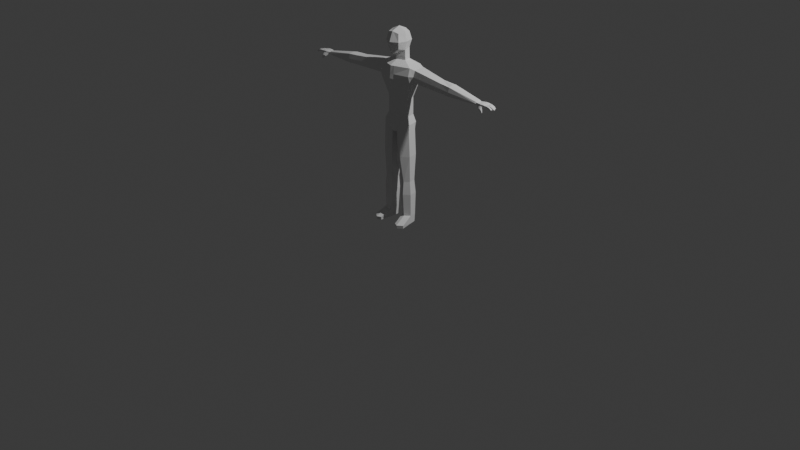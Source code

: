 # Source: ImprovedCharacterModel.blend  (saved by Blender 4.3.34; exported with 4.5.12 LTS)
import bpy
from mathutils import Matrix  # noqa: F401  (used for matrix-valued properties, if any)

bpy.ops.wm.read_factory_settings(use_empty=True)
scene = bpy.context.scene
scene.name = 'Scene'

# ---- collections
col_collection = bpy.data.collections.new('Collection'); scene.collection.children.link(col_collection)

# ---- world
world_world = bpy.data.worlds.new('World'); scene.world = world_world
world_world.use_nodes = True; world_world.node_tree.nodes.clear()
_N = world_world.node_tree.nodes; _L = world_world.node_tree.links
n0 = _N.new('ShaderNodeOutputWorld'); n0.name = 'World Output'; n0.location = (300, 300)
n1 = _N.new('ShaderNodeBackground'); n1.name = 'Background'; n1.location = (10, 300)
n1.inputs[0].default_value = (0.05088, 0.05088, 0.05088, 1.0)
_L.new(n1.outputs[0], n0.inputs[0])
n0.is_active_output = True
world_world.color = (0.05088, 0.05088, 0.05088)
world_world.sun_shadow_jitter_overblur = 0.0

# ---- cameras
cam_camera = bpy.data.cameras.new('Camera')
cam_camera.clip_end = 100.0
cam_camera.ortho_scale = 7.314

# ---- lights
light_light = bpy.data.lights.new('Light', 'POINT')
light_light.energy = 1000.0
light_light.shadow_soft_size = 0.1

# ---- meshes
me_cube_001 = bpy.data.meshes.new('Cube.001')
me_cube_001.from_pydata([(0.9358, -1.0, 17.82), (0.9358, -1.0, 19.93), (0.9358, 1.0, 17.82), (0.9358, 1.0, 19.93), (0.0, 1.225, 17.6), (0.0, 1.225, 20.15), (1.161, 1.225, 18.82), (1.161, 0.0, 17.6), (1.161, 0.0, 20.15), (1.161, -1.225, 18.82), (0.0, -1.3, 17.0), (0.0, -1.225, 20.15), (0.0, 0.0, 20.68), (0.0, -0.5995, 17.04), (0.0, -1.732, 18.79), (1.452, 0.0, 18.82), (0.0, 1.545, 19.1), (0.0, 1.241, 16.21), (1.189, 0.01618, 16.21), (0.9638, 1.016, 16.21), (0.0, -0.4465, 16.21), (0.0, -1.562, 15.57), (2.171, 1.794, 15.57), (2.719, -0.6476, 15.57), (0.0, 2.072, 15.57), (0.0, -0.523, 16.68), (1.166, 0.008091, 16.83), (0.9416, 1.008, 16.94), (0.0, 1.233, 16.83), (0.0, 1.241, 16.21), (1.189, 0.01618, 16.21), (0.9638, 1.016, 16.21), (0.0, -0.4465, 16.21), (0.0, 2.072, 13.82), (2.719, -0.6476, 13.32), (2.171, 1.794, 13.32), (0.0, -1.728, 13.82), (0.0, -1.002, 10.85), (1.445, 1.265, 10.85), (1.777, -0.216, 10.85), (0.0, 1.492, 10.85), (0.0, 1.953, 13.82), (2.719, -0.6476, 13.32), (2.171, 1.794, 13.32), (0.0, -1.728, 13.82), (1.777, -0.216, 8.376), (0.0, -1.002, 8.376), (0.0, 1.598, 8.376), (1.445, 1.265, 8.376), (2.294, -0.4053, 7.337), (0.0, -1.415, 7.337), (0.0, 1.725, 7.337), (1.866, 1.398, 7.337), (0.0, 2.072, 14.44), (2.171, 2.031, 14.44), (2.719, -0.953, 14.44), (0.0, -1.645, 14.44), (2.719, -0.6476, 15.57), (2.171, 1.794, 15.57), (2.719, -0.6476, 13.32), (2.171, 1.794, 13.32), (2.171, 2.031, 14.44), (2.719, -0.953, 14.44), (2.719, -0.6476, 15.57), (2.171, 1.794, 15.57), (2.719, -0.6476, 13.32), (2.171, 1.794, 13.32), (2.171, 2.031, 14.44), (2.719, -0.953, 14.44), (3.302, -0.2492, 15.31), (2.867, 1.641, 15.32), (3.18, -0.2658, 13.57), (2.744, 1.625, 13.58), (2.804, 1.817, 14.45), (3.242, -0.4942, 14.44), (3.302, -0.2492, 15.31), (2.867, 1.641, 15.32), (3.18, -0.2658, 13.57), (2.744, 1.625, 13.58), (2.804, 1.817, 14.45), (3.242, -0.4942, 14.44), (3.302, -0.2492, 15.31), (2.867, 1.641, 15.32), (3.18, -0.2658, 13.57), (2.744, 1.625, 13.58), (2.804, 1.817, 14.45), (3.242, -0.4942, 14.44), (8.135, -0.3242, 14.77), (7.545, 1.003, 14.78), (8.048, -0.3538, 13.47), (7.458, 0.9729, 13.48), (7.475, 1.122, 14.13), (8.126, -0.5127, 14.12), (8.135, -0.3242, 14.77), (7.545, 1.003, 14.78), (8.048, -0.3538, 13.47), (7.458, 0.9729, 13.48), (7.475, 1.122, 14.13), (8.126, -0.5127, 14.12), (9.72, -0.3575, 14.65), (9.592, 1.048, 14.66), (9.631, -0.3575, 13.38), (9.503, 1.048, 13.39), (9.565, 1.18, 14.03), (9.653, -0.5282, 14.02), (0.1705, 1.184, 20.11), (0.1705, -1.246, 17.15), (0.1705, 1.184, 17.64), (0.1705, -1.184, 20.11), (0.2114, 0.0, 20.57), (0.2114, -0.4903, 17.14), (0.2114, -1.64, 18.79), (0.2114, 1.486, 19.05), (0.1756, 1.2, 16.21), (0.4954, -1.395, 15.57), (0.2165, -0.3622, 16.21), (0.3238, -0.8586, 10.85), (0.3954, 2.115, 15.57), (0.1715, 1.192, 16.85), (0.2125, -0.4262, 16.71), (0.1756, 1.2, 16.21), (0.2165, -0.3622, 16.21), (0.3954, 2.115, 13.73), (0.4954, -1.531, 13.73), (0.2632, 1.537, 10.85), (0.3954, 2.115, 13.73), (0.4954, -1.531, 13.73), (0.3238, -0.8586, 8.376), (0.2632, 1.537, 8.376), (1.202, -1.231, 7.337), (0.34, 1.903, 7.337), (0.4954, -1.519, 14.44), (0.3954, 2.158, 14.44), (0.9872, 0.7714, 17.77), (0.9872, 0.7714, 19.98), (0.0, 0.9448, 20.27), (1.227, 0.9448, 18.82), (1.015, 0.7876, 16.21), (2.296, 1.236, 15.57), (0.993, 0.7795, 16.92), (1.015, 0.7876, 16.21), (2.296, 1.236, 13.32), (1.521, 0.9263, 10.85), (2.296, 1.236, 13.32), (1.521, 0.9263, 8.376), (1.202, -1.231, 7.337), (1.964, 1.062, 7.337), (2.296, 1.236, 15.57), (2.296, 1.236, 13.32), (2.296, 1.236, 15.57), (2.296, 1.236, 13.32), (2.966, 1.209, 15.32), (2.844, 1.193, 13.58), (2.966, 1.209, 15.32), (2.844, 1.193, 13.58), (2.966, 1.209, 15.32), (2.844, 1.193, 13.58), (7.68, 0.6993, 14.78), (7.593, 0.6696, 13.47), (7.68, 0.6993, 14.78), (7.593, 0.6696, 13.47), (9.572, 0.3601, 14.81), (9.485, 0.3843, 13.14), (1.768, -0.7413, -6.218), (0.1798, 0.9132, 20.22), (0.4384, -0.8272, 6.124), (0.0, -0.9769, 6.124), (0.0, 1.12, 5.967), (0.375, 1.678, 5.967), (0.0, 1.742, 5.967), (1.697, 1.04, 5.967), (1.617, 1.394, 5.967), (0.3895, 1.105, 5.967), (0.4384, -0.8272, 5.967), (2.294, -0.4053, 7.337), (1.964, 1.062, 7.337), (1.697, 1.04, 5.967), (0.3895, 1.105, 5.967), (1.15, -0.4473, -6.218), (2.501, -0.14, -6.218), (2.261, 0.9288, -6.218), (2.067, 0.9123, -6.218), (1.115, 0.9603, -6.218), (1.391, -1.19, 2.758), (2.159, 1.114, 2.758), (2.491, -0.3605, 2.758), (1.891, 1.091, 1.819), (0.5773, 1.158, 1.819), (0.6265, -0.7844, 1.819), (1.699, -0.7718, -1.055), (2.353, -0.1737, -1.055), (1.92, 0.873, -1.417), (2.114, 0.8894, -1.055), (0.9732, 0.9208, -1.417), (1.009, -0.4793, -1.417), (1.706, -0.9151, -2.957), (2.549, -0.2188, -2.957), (2.046, 0.9998, -3.167), (2.271, 1.019, -2.957), (0.9434, 1.055, -3.167), (0.9847, -0.5746, -3.167), (1.838, -0.6457, -7.443), (1.21, -0.3787, -7.443), (2.437, -0.09963, -7.443), (1.798, 0.4231, -7.443), (2.219, 0.8711, -7.443), (2.043, 0.8561, -7.443), (1.178, 0.8997, -7.443), (2.061, -2.463, -7.094), (1.443, -2.169, -7.094), (2.794, -1.862, -7.094), (2.058, -2.368, -7.578), (1.503, -2.101, -7.578), (2.73, -1.822, -7.578), (14.48, 0.8091, 13.76), (15.59, 0.947, 13.79), (14.48, 0.8091, 13.53), (15.59, 0.9478, 13.51), (14.48, -0.1038, 13.76), (15.67, -0.2262, 13.79), (14.48, -0.1038, 13.53), (15.67, -0.2262, 13.5), (14.27, -0.06826, 13.56), (14.48, 0.3527, 13.53), (14.27, 0.7685, 13.53), (15.74, 0.6573, 13.52), (15.79, 0.3613, 13.5), (15.8, 0.06797, 13.5), (14.27, 0.7685, 13.76), (14.48, 0.3527, 13.76), (14.27, -0.06826, 13.76), (15.8, 0.06797, 13.79), (15.79, 0.3613, 13.79), (15.76, 0.6549, 13.78), (15.01, 0.9429, 13.79), (15.4, 0.9455, 13.79), (15.4, 0.9455, 13.5), (15.01, 0.9429, 13.5), (15.41, -0.228, 13.5), (15.5, -0.3821, 12.65), (15.41, -0.228, 13.79), (15.02, -0.2306, 13.79), (15.41, 0.06538, 13.87), (15.01, 0.06279, 13.87), (15.4, 0.3588, 13.79), (15.01, 0.3562, 13.79), (15.4, 0.6521, 13.87), (15.01, 0.6495, 13.87), (15.4, 0.6521, 13.5), (15.01, 0.6495, 13.5), (15.4, 0.3588, 13.5), (15.01, 0.3562, 13.5), (15.41, 0.06538, 13.53), (15.01, 0.06279, 13.53), (15.59, 0.947, 13.79), (15.59, 0.9478, 13.51), (15.8, 0.06797, 13.5), (15.67, -0.2262, 13.5), (15.67, -0.2262, 13.79), (15.76, 0.6549, 13.78), (15.74, 0.6573, 13.52), (15.79, 0.3613, 13.5), (15.8, 0.06797, 13.79), (15.79, 0.3613, 13.79), (15.59, 0.947, 13.79), (15.59, 0.9478, 13.51), (15.8, 0.06797, 13.5), (15.67, -0.2262, 13.5), (15.67, -0.2262, 13.79), (15.76, 0.6549, 13.78), (15.74, 0.6573, 13.52), (15.79, 0.3613, 13.5), (15.8, 0.06797, 13.79), (15.79, 0.3613, 13.79), (15.59, 0.947, 13.79), (15.59, 0.9478, 13.51), (15.8, 0.06797, 13.5), (15.67, -0.2262, 13.5), (15.67, -0.2262, 13.79), (15.76, 0.6549, 13.78), (15.74, 0.6573, 13.52), (15.79, 0.3613, 13.5), (15.8, 0.06797, 13.79), (15.79, 0.3613, 13.79), (15.74, 0.6573, 13.52), (15.59, 0.9478, 13.51), (15.59, 0.947, 13.79), (15.76, 0.6549, 13.78), (15.67, -0.2262, 13.5), (15.8, 0.06797, 13.5), (15.8, 0.06797, 13.79), (15.67, -0.2262, 13.79), (15.8, 0.06797, 13.5), (15.79, 0.3613, 13.5), (15.79, 0.3613, 13.79), (15.8, 0.06797, 13.79), (15.79, 0.3613, 13.5), (15.74, 0.6573, 13.52), (15.76, 0.6549, 13.78), (15.79, 0.3613, 13.79), (15.59, 0.9478, 13.51), (15.74, 0.6573, 13.52), (15.59, 0.947, 13.79), (15.76, 0.6549, 13.78), (15.8, 0.06797, 13.5), (15.67, -0.2262, 13.5), (15.8, 0.06797, 13.79), (15.67, -0.2262, 13.79), (15.79, 0.3613, 13.5), (15.8, 0.06797, 13.5), (15.79, 0.3613, 13.79), (15.8, 0.06797, 13.79), (15.74, 0.6573, 13.52), (15.79, 0.3613, 13.5), (15.76, 0.6549, 13.78), (15.79, 0.3613, 13.79), (15.66, 0.9216, 13.54), (15.78, 0.6861, 13.53), (15.67, 0.92, 13.76), (15.8, 0.6832, 13.75), (15.83, 0.04034, 13.53), (15.73, -0.198, 13.53), (15.83, 0.04034, 13.76), (15.73, -0.198, 13.76), (15.84, 0.3338, 13.53), (15.85, 0.09618, 13.53), (15.84, 0.3338, 13.76), (15.85, 0.09618, 13.76), (15.8, 0.6286, 13.53), (15.84, 0.3895, 13.53), (15.8, 0.6273, 13.74), (15.84, 0.3895, 13.76), (16.3, 0.9721, 13.33), (16.31, 0.735, 13.31), (16.49, 0.9682, 13.49), (16.49, 0.7309, 13.48), (16.66, 0.00948, 13.34), (16.64, -0.228, 13.34), (16.88, -0.008779, 13.49), (16.88, -0.2461, 13.48), (16.84, 0.346, 13.35), (16.84, 0.1087, 13.34), (17.08, 0.3352, 13.49), (17.08, 0.09794, 13.48), (16.64, 0.6909, 13.34), (16.64, 0.4536, 13.33), (16.86, 0.6891, 13.49), (16.86, 0.4518, 13.48), (15.93, 0.9424, 13.54), (16.17, 0.9611, 13.45), (16.2, 0.7241, 13.42), (16.0, 0.7052, 13.52), (15.98, 0.9367, 13.73), (16.25, 0.9507, 13.62), (16.06, 0.6983, 13.7), (16.28, 0.7132, 13.59), (16.16, 0.6504, 13.76), (16.54, 0.6683, 13.66), (16.47, 0.6773, 13.48), (16.14, 0.6536, 13.57), (16.2, 0.4129, 13.75), (16.56, 0.4306, 13.64), (16.17, 0.4163, 13.57), (16.48, 0.44, 13.46), (16.25, 0.3386, 13.58), (16.65, 0.3438, 13.5), (16.64, 0.1063, 13.49), (16.25, 0.101, 13.58), (16.26, 0.337, 13.76), (16.71, 0.3357, 13.69), (16.26, 0.09941, 13.76), (16.71, 0.09819, 13.68), (16.2, 0.02674, 13.76), (16.57, 0.007341, 13.66), (16.5, 0.01657, 13.48), (16.18, 0.02996, 13.57), (16.13, -0.2112, 13.76), (16.54, -0.2298, 13.67), (16.11, -0.2087, 13.57), (16.47, -0.2211, 13.48), (14.48, 0.8091, 13.64), (15.59, 0.9474, 13.65), (14.65, -0.182, 13.59), (15.67, -0.2262, 13.64), (14.27, 0.7685, 13.64), (14.27, -0.06826, 13.64), (15.03, -0.2737, 13.59), (15.32, -0.2719, 13.59), (15.01, 0.9429, 13.64), (15.4, 0.9455, 13.64), (15.59, 0.9474, 13.65), (15.67, -0.2262, 13.64), (15.59, 0.9474, 13.65), (15.67, -0.2262, 13.64), (15.59, 0.9474, 13.65), (15.67, -0.2262, 13.64), (15.8, 0.06797, 13.64), (15.79, 0.3613, 13.64), (15.75, 0.6561, 13.65), (15.59, 0.9474, 13.65), (15.75, 0.6561, 13.65), (15.8, 0.06797, 13.64), (15.67, -0.2262, 13.64), (15.79, 0.3613, 13.64), (15.8, 0.06797, 13.64), (15.75, 0.6561, 13.65), (15.79, 0.3613, 13.64), (15.59, 0.9474, 13.65), (15.75, 0.6561, 13.65), (15.8, 0.06797, 13.64), (15.67, -0.2262, 13.64), (15.79, 0.3613, 13.64), (15.8, 0.06797, 13.64), (15.75, 0.6561, 13.65), (15.79, 0.3613, 13.64), (15.66, 0.9208, 13.65), (15.79, 0.6846, 13.64), (15.83, 0.04034, 13.64), (15.73, -0.198, 13.64), (15.84, 0.3338, 13.64), (15.85, 0.09618, 13.64), (15.8, 0.6279, 13.64), (15.84, 0.3895, 13.64), (16.45, 0.9745, 13.38), (16.44, 0.7372, 13.37), (16.83, -0.002467, 13.38), (16.83, -0.2397, 13.37), (17.04, 0.3415, 13.38), (17.04, 0.1043, 13.37), (16.81, 0.6954, 13.38), (16.81, 0.4581, 13.37), (16.03, 0.7017, 13.58), (16.24, 0.7187, 13.48), (15.95, 0.9396, 13.61), (16.21, 0.9559, 13.51), (16.19, 0.4146, 13.64), (16.52, 0.4353, 13.53), (16.15, 0.652, 13.64), (16.51, 0.6728, 13.54), (16.25, 0.1002, 13.65), (16.68, 0.1023, 13.56), (16.25, 0.3378, 13.65), (16.68, 0.3397, 13.57), (16.12, -0.21, 13.64), (16.5, -0.2254, 13.55), (16.19, 0.02835, 13.64), (16.54, 0.01196, 13.54), (14.88, -0.4117, 13.09), (15.04, -0.4858, 13.26), (14.95, -0.2811, 13.19), (15.25, -0.3337, 13.18), (15.45, -0.4938, 13.11), (15.45, -0.3063, 13.21), (15.19, -0.5231, 13.26), (15.31, -0.5223, 13.26), (15.37, -0.4098, 12.76), (15.34, -0.4564, 12.83), (15.37, -0.3156, 12.75), (15.5, -0.305, 12.74), (15.64, -0.367, 12.65), (15.6, -0.3179, 12.7), (15.44, -0.4779, 12.79), (15.52, -0.4839, 12.79), (15.51, -0.5044, 12.88), (15.57, -0.3262, 12.83), (15.59, -0.4364, 12.84), (14.05, -0.08211, 13.44), (14.04, 0.3513, 13.33), (14.04, 0.7848, 13.43), (14.04, 0.7848, 13.86), (14.04, 0.3513, 13.94), (14.05, -0.08211, 13.86), (14.04, 0.8614, 13.64), (14.05, -0.1853, 13.64)], [], [(112, 105, 3, 6), (15, 8, 1, 9), (110, 7, 0, 106), (109, 12, 11, 108), (164, 135, 12, 109), (139, 26, 18, 137), (119, 25, 20, 115), (106, 111, 14, 10), (111, 108, 11, 14), (7, 15, 9, 0), (133, 136, 15, 7), (136, 134, 8, 15), (107, 112, 6, 2), (118, 27, 19, 113), (115, 20, 32, 121), (137, 18, 30, 140), (113, 19, 31, 120), (107, 2, 27, 118), (110, 13, 25, 119), (133, 7, 26, 139), (123, 36, 44, 126), (120, 31, 22, 117), (121, 32, 21, 114), (140, 30, 23, 138), (132, 54, 35, 122), (55, 34, 59, 62), (131, 56, 36, 123), (143, 42, 39, 142), (125, 43, 38, 124), (122, 35, 43, 125), (141, 34, 42, 143), (126, 44, 37, 116), (128, 48, 52, 130), (144, 45, 49, 146), (142, 39, 45, 144), (116, 37, 46, 127), (124, 38, 48, 128), (146, 49, 174, 175), (127, 46, 50, 129), (114, 21, 56, 131), (54, 22, 58, 61), (117, 22, 54, 132), (61, 58, 64, 67), (60, 61, 67, 66), (23, 55, 62, 57), (141, 35, 60, 148), (35, 54, 61, 60), (138, 23, 57, 147), (150, 66, 72, 152), (63, 68, 74, 69), (147, 57, 63, 149), (62, 59, 65, 68), (57, 62, 68, 63), (148, 60, 66, 150), (73, 70, 76, 79), (72, 73, 79, 78), (66, 67, 73, 72), (67, 64, 70, 73), (149, 63, 69, 151), (68, 65, 71, 74), (75, 80, 86, 81), (80, 77, 83, 86), (151, 69, 75, 153), (74, 71, 77, 80), (69, 74, 80, 75), (152, 72, 78, 154), (85, 82, 88, 91), (84, 85, 91, 90), (154, 78, 84, 156), (78, 79, 85, 84), (79, 76, 82, 85), (153, 75, 81, 155), (87, 92, 98, 93), (92, 89, 95, 98), (155, 81, 87, 157), (86, 83, 89, 92), (81, 86, 92, 87), (156, 84, 90, 158), (97, 94, 100, 103), (96, 97, 103, 102), (158, 90, 96, 160), (90, 91, 97, 96), (91, 88, 94, 97), (157, 87, 93, 159), (159, 93, 99, 161), (98, 95, 101, 104), (93, 98, 104, 99), (160, 96, 102, 162), (24, 117, 132, 53), (23, 114, 131, 55), (45, 127, 129, 49), (130, 52, 171, 168), (40, 124, 128, 47), (39, 116, 127, 45), (47, 128, 130, 51), (42, 126, 116, 39), (33, 122, 125, 41), (41, 125, 124, 40), (55, 131, 123, 34), (53, 132, 122, 33), (30, 121, 114, 23), (29, 120, 117, 24), (34, 123, 126, 42), (7, 110, 119, 26), (4, 107, 118, 28), (17, 113, 120, 29), (18, 115, 121, 30), (28, 118, 113, 17), (4, 16, 112, 107), (9, 1, 108, 111), (0, 9, 111, 106), (26, 119, 115, 18), (134, 164, 109, 8), (8, 109, 108, 1), (13, 110, 106, 10), (16, 5, 105, 112), (3, 105, 164, 134), (165, 172, 177, 173), (95, 160, 162, 101), (94, 159, 161, 100), (88, 157, 159, 94), (89, 158, 160, 95), (83, 156, 158, 89), (82, 155, 157, 88), (76, 153, 155, 82), (77, 154, 156, 83), (71, 152, 154, 77), (70, 151, 153, 76), (64, 149, 151, 70), (59, 148, 150, 65), (58, 147, 149, 64), (65, 150, 152, 71), (22, 138, 147, 58), (34, 141, 148, 59), (129, 165, 173, 145), (38, 142, 144, 48), (48, 144, 146, 52), (35, 141, 143, 43), (43, 143, 142, 38), (31, 140, 138, 22), (2, 133, 139, 27), (19, 137, 140, 31), (6, 3, 134, 136), (2, 6, 136, 133), (27, 139, 137, 19), (105, 5, 135, 164), (167, 172, 165, 166), (169, 168, 172, 167), (168, 171, 170, 172), (51, 130, 168, 169), (129, 50, 166, 165), (52, 146, 170, 171), (199, 197, 181, 182), (196, 195, 163, 179), (198, 196, 179, 180), (170, 146, 175, 176), (172, 170, 176, 177), (49, 129, 145, 174), (180, 179, 203, 205), (178, 182, 207, 202), (202, 201, 211, 212), (197, 198, 180, 181), (200, 199, 182, 178), (195, 200, 178, 163), (145, 173, 188, 183), (173, 177, 187, 188), (176, 175, 184, 186), (175, 174, 185, 184), (174, 145, 183, 185), (177, 176, 186, 187), (183, 188, 194, 189), (188, 187, 193, 194), (186, 184, 192, 191), (184, 185, 190, 192), (185, 183, 189, 190), (187, 186, 191, 193), (189, 194, 200, 195), (194, 193, 199, 200), (191, 192, 198, 197), (192, 190, 196, 198), (190, 189, 195, 196), (193, 191, 197, 199), (204, 205, 203, 201), (205, 204, 207, 206), (204, 201, 202, 207), (178, 202, 212, 209), (182, 181, 206, 207), (181, 180, 205, 206), (208, 209, 212, 211), (210, 208, 211, 213), (203, 179, 210, 213), (163, 178, 209, 208), (201, 203, 213, 211), (179, 163, 208, 210), (389, 381, 217, 236), (252, 227, 221, 238), (387, 383, 219, 240), (246, 233, 215, 235), (385, 382, 218, 230), (225, 217, 255, 260), (383, 221, 257, 391), (215, 233, 259, 254), (231, 219, 258, 262), (380, 384, 228, 214), (385, 230, 471, 473), (230, 229, 470, 471), (240, 219, 231, 242), (242, 231, 232, 244), (244, 232, 233, 246), (236, 217, 225, 248), (248, 225, 226, 250), (250, 226, 227, 252), (223, 251, 253, 222), (251, 250, 252, 253), (224, 249, 251, 223), (249, 248, 250, 251), (216, 237, 249, 224), (237, 236, 248, 249), (229, 245, 247, 228), (245, 244, 246, 247), (230, 243, 245, 229), (243, 242, 244, 245), (218, 241, 243, 230), (241, 240, 242, 243), (228, 247, 234, 214), (247, 246, 235, 234), (382, 386, 241, 218), (386, 387, 240, 241), (253, 252, 452, 450), (222, 253, 450, 449), (380, 388, 237, 216), (388, 389, 236, 237), (262, 258, 268, 272), (390, 254, 264, 392), (254, 259, 269, 264), (256, 261, 271, 266), (221, 227, 256, 257), (232, 231, 262, 263), (381, 215, 254, 390), (226, 225, 260, 261), (233, 232, 263, 259), (227, 226, 261, 256), (264, 269, 279, 274), (266, 271, 281, 276), (269, 273, 283, 279), (393, 267, 277, 395), (260, 255, 265, 270), (257, 256, 266, 267), (263, 262, 272, 273), (261, 260, 270, 271), (391, 257, 267, 393), (259, 263, 273, 269), (305, 304, 320, 321), (412, 309, 325, 420), (408, 301, 317, 416), (310, 311, 327, 326), (392, 264, 274, 394), (272, 268, 278, 282), (270, 265, 275, 280), (267, 266, 276, 277), (273, 272, 282, 283), (271, 270, 280, 281), (288, 289, 304, 305), (275, 285, 284, 280), (394, 399, 285, 275), (279, 287, 286, 274), (398, 400, 287, 279), (284, 285, 300, 301), (276, 289, 288, 277), (396, 401, 289, 276), (278, 291, 290, 282), (395, 402, 291, 278), (406, 296, 313, 414), (281, 293, 292, 276), (397, 403, 293, 281), (282, 295, 294, 283), (396, 404, 295, 282), (404, 292, 309, 412), (280, 297, 296, 281), (398, 405, 297, 280), (283, 299, 298, 279), (397, 406, 299, 283), (399, 286, 302, 407), (292, 293, 308, 309), (401, 290, 306, 409), (296, 297, 312, 313), (286, 287, 303, 302), (403, 294, 310, 411), (290, 291, 307, 306), (405, 298, 314, 413), (400, 284, 301, 408), (294, 295, 311, 310), (402, 288, 305, 410), (298, 299, 315, 314), (357, 361, 347, 346), (373, 377, 339, 338), (438, 357, 346, 429), (446, 373, 338, 425), (313, 312, 328, 329), (409, 306, 322, 417), (413, 314, 330, 421), (306, 307, 323, 322), (314, 315, 331, 330), (410, 305, 321, 418), (301, 300, 316, 317), (414, 313, 329, 422), (309, 308, 324, 325), (407, 302, 318, 415), (411, 310, 326, 419), (302, 303, 319, 318), (430, 429, 346, 347), (428, 427, 342, 343), (426, 425, 338, 339), (424, 423, 334, 335), (444, 379, 337, 426), (350, 349, 332, 333), (436, 363, 345, 430), (366, 365, 340, 341), (434, 353, 334, 423), (442, 369, 342, 427), (353, 355, 335, 334), (369, 371, 343, 342), (432, 350, 333, 424), (440, 366, 341, 428), (379, 374, 336, 337), (363, 358, 344, 345), (416, 317, 351, 431), (431, 351, 350, 432), (318, 319, 354, 352), (352, 354, 355, 353), (415, 318, 352, 433), (433, 352, 353, 434), (317, 316, 348, 351), (351, 348, 349, 350), (329, 328, 359, 362), (362, 359, 358, 363), (422, 329, 362, 435), (435, 362, 363, 436), (421, 330, 356, 437), (437, 356, 357, 438), (330, 331, 360, 356), (356, 360, 361, 357), (420, 325, 367, 439), (439, 367, 366, 440), (326, 327, 370, 368), (368, 370, 371, 369), (419, 326, 368, 441), (441, 368, 369, 442), (325, 324, 364, 367), (367, 364, 365, 366), (321, 320, 375, 378), (378, 375, 374, 379), (418, 321, 378, 443), (443, 378, 379, 444), (417, 322, 372, 445), (445, 372, 373, 446), (322, 323, 376, 372), (372, 376, 377, 373), (375, 445, 446, 374), (320, 417, 445, 375), (376, 443, 444, 377), (323, 418, 443, 376), (364, 441, 442, 365), (324, 419, 441, 364), (370, 439, 440, 371), (327, 420, 439, 370), (359, 437, 438, 358), (328, 421, 437, 359), (360, 435, 436, 361), (331, 422, 435, 360), (348, 433, 434, 349), (316, 415, 433, 348), (354, 431, 432, 355), (319, 416, 431, 354), (371, 440, 428, 343), (355, 432, 424, 335), (365, 442, 427, 340), (349, 434, 423, 332), (361, 436, 430, 347), (377, 444, 426, 339), (333, 332, 423, 424), (337, 336, 425, 426), (341, 340, 427, 428), (345, 344, 429, 430), (308, 411, 419, 324), (300, 407, 415, 316), (315, 414, 422, 331), (307, 410, 418, 323), (312, 413, 421, 328), (304, 409, 417, 320), (374, 446, 425, 336), (358, 438, 429, 344), (291, 402, 410, 307), (287, 400, 408, 303), (297, 405, 413, 312), (293, 403, 411, 308), (289, 401, 409, 304), (285, 399, 407, 300), (281, 296, 406, 397), (279, 298, 405, 398), (295, 404, 412, 311), (276, 292, 404, 396), (283, 294, 403, 397), (299, 406, 414, 315), (277, 288, 402, 395), (282, 290, 401, 396), (280, 284, 400, 398), (274, 286, 399, 394), (265, 392, 394, 275), (303, 408, 416, 319), (311, 412, 420, 327), (258, 391, 393, 268), (268, 393, 395, 278), (217, 381, 390, 255), (255, 390, 392, 265), (234, 235, 389, 388), (214, 234, 388, 380), (387, 386, 453, 454), (238, 387, 454, 451), (223, 222, 466, 467), (384, 224, 468, 472), (216, 224, 384, 380), (219, 383, 391, 258), (222, 220, 382, 385), (238, 221, 383, 387), (235, 215, 381, 389), (452, 451, 465, 464), (451, 454, 463, 465), (453, 448, 456, 461), (447, 449, 457, 455), (252, 238, 451, 452), (382, 220, 447, 448), (386, 382, 448, 453), (220, 222, 449, 447), (457, 458, 239, 455), (458, 460, 459, 239), (239, 459, 462, 461), (455, 239, 461, 456), (450, 452, 464, 460, 458), (449, 450, 458, 457), (448, 447, 455, 456), (454, 453, 461, 462, 463), (464, 465, 459, 460), (465, 463, 462, 459), (228, 384, 472, 469), (224, 223, 467, 468), (229, 228, 469, 470), (222, 385, 473, 466), (469, 472, 103, 100), (472, 468, 102, 103), (468, 467, 162, 102), (467, 466, 101, 162), (466, 473, 104, 101), (473, 471, 99, 104), (471, 470, 161, 99), (470, 469, 100, 161)])
_uv = me_cube_001.uv_layers.new(name='UVMap')
_uv.uv.foreach_set('vector', [0.5, 0.3978, 0.625, 0.3978, 0.625, 0.5, 0.5, 0.5, 0.5, 0.625, 0.625, 0.625, 0.625, 0.75, 0.5, 0.75, 0.2728, 0.625, 0.375, 0.625, 0.375, 0.75, 0.2728, 0.75, 0.7272, 0.625, 0.75, 0.625, 0.75, 0.75, 0.7272, 0.75, 0.7272, 0.5286, 0.75, 0.5286, 0.75, 0.625, 0.7272, 0.625, 0.375, 0.5286, 0.375, 0.625, 0.375, 0.625, 0.375, 0.5286, 0.2728, 0.625, 0.25, 0.625, 0.25, 0.625, 0.2728, 0.625, 0.375, 0.8522, 0.5, 0.8522, 0.5, 0.875, 0.375, 0.875, 0.5, 0.8522, 0.625, 0.8522, 0.625, 0.875, 0.5, 0.875, 0.375, 0.625, 0.5, 0.625, 0.5, 0.75, 0.375, 0.75, 0.375, 0.5286, 0.5, 0.5286, 0.5, 0.625, 0.375, 0.625, 0.5, 0.5286, 0.625, 0.5286, 0.625, 0.625, 0.5, 0.625, 0.375, 0.3978, 0.5, 0.3978, 0.5, 0.5, 0.375, 0.5, 0.375, 0.3978, 0.375, 0.5, 0.375, 0.5, 0.375, 0.3978, 0.2728, 0.625, 0.25, 0.625, 0.25, 0.625, 0.2728, 0.625, 0.375, 0.5286, 0.375, 0.625, 0.375, 0.625, 0.375, 0.5286, 0.375, 0.3978, 0.375, 0.5, 0.375, 0.5, 0.375, 0.3978, 0.375, 0.3978, 0.375, 0.5, 0.375, 0.5, 0.375, 0.3978, 0.2728, 0.625, 0.25, 0.625, 0.25, 0.625, 0.2728, 0.625, 0.375, 0.5286, 0.375, 0.625, 0.375, 0.625, 0.375, 0.5286, 0.2728, 0.625, 0.25, 0.625, 0.25, 0.625, 0.2728, 0.625, 0.375, 0.3978, 0.375, 0.5, 0.375, 0.5, 0.375, 0.3978, 0.2728, 0.625, 0.25, 0.625, 0.25, 0.625, 0.2728, 0.625, 0.375, 0.5286, 0.375, 0.625, 0.375, 0.625, 0.375, 0.5286, 0.375, 0.3978, 0.375, 0.5, 0.375, 0.5, 0.375, 0.3978, 0.375, 0.625, 0.375, 0.625, 0.375, 0.625, 0.375, 0.625, 0.2728, 0.625, 0.25, 0.625, 0.25, 0.625, 0.2728, 0.625, 0.375, 0.5286, 0.375, 0.625, 0.375, 0.625, 0.375, 0.5286, 0.375, 0.3978, 0.375, 0.5, 0.375, 0.5, 0.375, 0.3978, 0.375, 0.3978, 0.375, 0.5, 0.375, 0.5, 0.375, 0.3978, 0.2812, 0.3946, 0.375, 0.625, 0.375, 0.625, 0.375, 0.5286, 0.2728, 0.625, 0.25, 0.625, 0.25, 0.625, 0.2728, 0.625, 0.375, 0.3978, 0.375, 0.5, 0.375, 0.5, 0.375, 0.3978, 0.375, 0.5286, 0.375, 0.625, 0.375, 0.625, 0.375, 0.5286, 0.375, 0.5286, 0.375, 0.625, 0.375, 0.625, 0.375, 0.5286, 0.2728, 0.625, 0.25, 0.625, 0.25, 0.625, 0.2728, 0.625, 0.375, 0.3978, 0.375, 0.5, 0.375, 0.5, 0.375, 0.3978, 0.375, 0.5286, 0.375, 0.625, 0.375, 0.625, 0.375, 0.5286, 0.2728, 0.625, 0.25, 0.625, 0.25, 0.625, 0.2728, 0.625, 0.2728, 0.625, 0.25, 0.625, 0.25, 0.625, 0.2728, 0.625, 0.375, 0.5, 0.375, 0.5, 0.375, 0.5, 0.375, 0.5, 0.375, 0.3978, 0.375, 0.5, 0.375, 0.5, 0.375, 0.3978, 0.375, 0.5, 0.375, 0.5, 0.375, 0.5, 0.375, 0.5, 0.375, 0.5, 0.375, 0.5, 0.375, 0.5, 0.375, 0.5, 0.375, 0.625, 0.375, 0.625, 0.375, 0.625, 0.375, 0.625, 0.2812, 0.3946, 0.375, 0.5, 0.375, 0.5, 0.2812, 0.3949, 0.375, 0.5, 0.375, 0.5, 0.375, 0.5, 0.375, 0.5, 0.375, 0.5286, 0.375, 0.625, 0.375, 0.625, 0.375, 0.5226, 0.375, 0.5286, 0.375, 0.5, 0.375, 0.5, 0.375, 0.5286, 0.375, 0.625, 0.375, 0.625, 0.375, 0.625, 0.375, 0.625, 0.375, 0.5226, 0.375, 0.625, 0.375, 0.625, 0.375, 0.5286, 0.375, 0.625, 0.375, 0.625, 0.375, 0.625, 0.375, 0.625, 0.375, 0.625, 0.375, 0.625, 0.375, 0.625, 0.375, 0.625, 0.2812, 0.3949, 0.375, 0.5, 0.375, 0.5, 0.375, 0.5286, 0.375, 0.5, 0.375, 0.5, 0.375, 0.5, 0.375, 0.5, 0.375, 0.5, 0.375, 0.5, 0.375, 0.5, 0.375, 0.5, 0.375, 0.5, 0.375, 0.5, 0.375, 0.5, 0.375, 0.5, 0.375, 0.5, 0.375, 0.5, 0.375, 0.5, 0.375, 0.5, 0.375, 0.5286, 0.375, 0.625, 0.375, 0.625, 0.375, 0.5286, 0.375, 0.625, 0.375, 0.625, 0.375, 0.625, 0.375, 0.625, 0.375, 0.625, 0.375, 0.625, 0.375, 0.625, 0.375, 0.625, 0.375, 0.625, 0.375, 0.625, 0.375, 0.625, 0.375, 0.625, 0.375, 0.5286, 0.375, 0.625, 0.375, 0.625, 0.375, 0.5294, 0.375, 0.625, 0.375, 0.625, 0.375, 0.625, 0.375, 0.625, 0.375, 0.625, 0.375, 0.625, 0.375, 0.625, 0.375, 0.625, 0.375, 0.5286, 0.375, 0.5, 0.375, 0.5, 0.375, 0.5294, 0.375, 0.5, 0.375, 0.5, 0.375, 0.5, 0.375, 0.5, 0.375, 0.5, 0.375, 0.5, 0.375, 0.5, 0.375, 0.5, 0.375, 0.5294, 0.375, 0.5, 0.375, 0.5, 0.375, 0.5286, 0.375, 0.5, 0.375, 0.5, 0.375, 0.5, 0.375, 0.5, 0.375, 0.5, 0.375, 0.5, 0.375, 0.5, 0.375, 0.5, 0.375, 0.5294, 0.375, 0.625, 0.375, 0.625, 0.375, 0.5286, 0.375, 0.625, 0.375, 0.625, 0.375, 0.625, 0.375, 0.625, 0.375, 0.625, 0.375, 0.625, 0.375, 0.625, 0.375, 0.625, 0.375, 0.5286, 0.375, 0.625, 0.375, 0.625, 0.375, 0.5286, 0.375, 0.625, 0.375, 0.625, 0.375, 0.625, 0.375, 0.625, 0.375, 0.625, 0.375, 0.625, 0.375, 0.625, 0.375, 0.625, 0.375, 0.5286, 0.375, 0.5, 0.375, 0.5, 0.375, 0.5286, 0.375, 0.5, 0.375, 0.5, 0.375, 0.5, 0.375, 0.5, 0.375, 0.5, 0.375, 0.5, 0.375, 0.5, 0.375, 0.5, 0.375, 0.5286, 0.375, 0.5, 0.375, 0.5, 0.375, 0.5286, 0.375, 0.5, 0.375, 0.5, 0.375, 0.5, 0.375, 0.5, 0.375, 0.5, 0.375, 0.5, 0.375, 0.5, 0.375, 0.5, 0.375, 0.5286, 0.375, 0.625, 0.375, 0.625, 0.375, 0.5286, 0.375, 0.5286, 0.375, 0.625, 0.375, 0.625, 0.375, 0.5286, 0.375, 0.625, 0.375, 0.625, 0.375, 0.625, 0.375, 0.625, 0.375, 0.625, 0.375, 0.625, 0.375, 0.625, 0.375, 0.625, 0.375, 0.5286, 0.375, 0.5, 0.375, 0.5, 0.375, 0.5286, 0.375, 0.375, 0.375, 0.3978, 0.375, 0.3978, 0.375, 0.375, 0.375, 0.625, 0.2728, 0.625, 0.2728, 0.625, 0.375, 0.625, 0.375, 0.625, 0.2728, 0.625, 0.2728, 0.625, 0.375, 0.625, 0.375, 0.3978, 0.375, 0.5, 0.375, 0.5, 0.375, 0.3978, 0.375, 0.375, 0.375, 0.3978, 0.375, 0.3978, 0.375, 0.375, 0.375, 0.625, 0.2728, 0.625, 0.2728, 0.625, 0.375, 0.625, 0.375, 0.375, 0.375, 0.3978, 0.375, 0.3978, 0.375, 0.375, 0.375, 0.625, 0.2728, 0.625, 0.2728, 0.625, 0.375, 0.625, 0.375, 0.375, 0.375, 0.3978, 0.375, 0.3978, 0.375, 0.375, 0.375, 0.375, 0.375, 0.3978, 0.375, 0.3978, 0.375, 0.375, 0.375, 0.625, 0.2728, 0.625, 0.2728, 0.625, 0.375, 0.625, 0.375, 0.375, 0.375, 0.3978, 0.375, 0.3978, 0.375, 0.375, 0.375, 0.625, 0.2728, 0.625, 0.2728, 0.625, 0.375, 0.625, 0.375, 0.375, 0.375, 0.3978, 0.375, 0.3978, 0.375, 0.375, 0.375, 0.625, 0.2728, 0.625, 0.2728, 0.625, 0.375, 0.625, 0.375, 0.625, 0.2728, 0.625, 0.2728, 0.625, 0.375, 0.625, 0.375, 0.375, 0.375, 0.3978, 0.375, 0.3978, 0.375, 0.375, 0.375, 0.375, 0.375, 0.3978, 0.375, 0.3978, 0.375, 0.375, 0.375, 0.625, 0.2728, 0.625, 0.2728, 0.625, 0.375, 0.625, 0.375, 0.375, 0.375, 0.3978, 0.375, 0.3978, 0.375, 0.375, 0.375, 0.375, 0.5, 0.375, 0.5, 0.3978, 0.375, 0.3978, 0.5, 0.75, 0.625, 0.75, 0.625, 0.8522, 0.5, 0.8522, 0.375, 0.75, 0.5, 0.75, 0.5, 0.8522, 0.375, 0.8522, 0.375, 0.625, 0.2728, 0.625, 0.2728, 0.625, 0.375, 0.625, 0.625, 0.5286, 0.7272, 0.5286, 0.7272, 0.625, 0.625, 0.625, 0.625, 0.625, 0.7272, 0.625, 0.7272, 0.75, 0.625, 0.75, 0.25, 0.625, 0.2728, 0.625, 0.2728, 0.75, 0.25, 0.75, 0.5, 0.375, 0.625, 0.375, 0.625, 0.3978, 0.5, 0.3978, 0.625, 0.5, 0.7272, 0.5, 0.7272, 0.5286, 0.625, 0.5286, 0.2728, 0.625, 0.2728, 0.5286, 0.2728, 0.5286, 0.2728, 0.625, 0.375, 0.625, 0.375, 0.5286, 0.375, 0.5286, 0.375, 0.625, 0.375, 0.5, 0.375, 0.5286, 0.375, 0.5286, 0.375, 0.5, 0.375, 0.5, 0.375, 0.5286, 0.375, 0.5286, 0.375, 0.5, 0.375, 0.625, 0.375, 0.5286, 0.375, 0.5286, 0.375, 0.625, 0.375, 0.625, 0.375, 0.5286, 0.375, 0.5286, 0.375, 0.625, 0.375, 0.5, 0.375, 0.5286, 0.375, 0.5286, 0.375, 0.5, 0.375, 0.5, 0.375, 0.5294, 0.375, 0.5286, 0.375, 0.5, 0.375, 0.625, 0.375, 0.5294, 0.375, 0.5286, 0.375, 0.625, 0.375, 0.625, 0.375, 0.5286, 0.375, 0.5294, 0.375, 0.625, 0.375, 0.5, 0.375, 0.5286, 0.375, 0.5294, 0.375, 0.5, 0.375, 0.5, 0.375, 0.5286, 0.375, 0.5286, 0.375, 0.5, 0.375, 0.625, 0.2812, 0.3949, 0.375, 0.5286, 0.375, 0.625, 0.375, 0.5, 0.375, 0.5226, 0.375, 0.5286, 0.375, 0.5, 0.375, 0.625, 0.375, 0.5286, 0.375, 0.5286, 0.375, 0.625, 0.375, 0.5, 0.375, 0.5286, 0.375, 0.5226, 0.375, 0.5, 0.375, 0.625, 0.2812, 0.3946, 0.2812, 0.3949, 0.375, 0.625, 0.2728, 0.625, 0.2728, 0.625, 0.2728, 0.625, 0.2728, 0.625, 0.375, 0.5, 0.375, 0.5286, 0.375, 0.5286, 0.375, 0.5, 0.375, 0.5, 0.375, 0.5286, 0.375, 0.5286, 0.375, 0.5, 0.375, 0.5, 0.2812, 0.3946, 0.375, 0.5286, 0.375, 0.5, 0.375, 0.5, 0.375, 0.5286, 0.375, 0.5286, 0.375, 0.5, 0.375, 0.5, 0.375, 0.5286, 0.375, 0.5286, 0.375, 0.5, 0.375, 0.5, 0.375, 0.5286, 0.375, 0.5286, 0.375, 0.5, 0.375, 0.5, 0.375, 0.5286, 0.375, 0.5286, 0.375, 0.5, 0.5, 0.5, 0.625, 0.5, 0.625, 0.5286, 0.5, 0.5286, 0.375, 0.5, 0.5, 0.5, 0.5, 0.5286, 0.375, 0.5286, 0.375, 0.5, 0.375, 0.5286, 0.375, 0.5286, 0.375, 0.5, 0.7272, 0.5, 0.75, 0.5, 0.75, 0.5286, 0.7272, 0.5286, 0.25, 0.5286, 0.2728, 0.5286, 0.2728, 0.625, 0.25, 0.625, 0.25, 0.5, 0.2728, 0.5, 0.2728, 0.5286, 0.25, 0.5286, 0.2728, 0.5, 0.375, 0.5, 0.375, 0.5286, 0.2728, 0.5286, 0.375, 0.375, 0.375, 0.3978, 0.375, 0.3978, 0.375, 0.375, 0.2728, 0.625, 0.25, 0.625, 0.25, 0.625, 0.2728, 0.625, 0.375, 0.5, 0.375, 0.5286, 0.375, 0.5286, 0.375, 0.5, 0.2728, 0.5286, 0.375, 0.5286, 0.375, 0.5286, 0.2728, 0.5286, 0.375, 0.625, 0.2728, 0.625, 0.2728, 0.625, 0.375, 0.625, 0.375, 0.5286, 0.375, 0.625, 0.375, 0.625, 0.375, 0.5286, 0.375, 0.5286, 0.375, 0.5286, 0.375, 0.5286, 0.375, 0.5286, 0.2728, 0.5286, 0.375, 0.5286, 0.375, 0.5286, 0.2728, 0.5286, 0.375, 0.625, 0.2728, 0.625, 0.2728, 0.625, 0.375, 0.625, 0.375, 0.5286, 0.375, 0.625, 0.375, 0.625, 0.375, 0.5286, 0.2728, 0.625, 0.2728, 0.5286, 0.2728, 0.5286, 0.2728, 0.625, 0.2728, 0.625, 0.2728, 0.625, 0.2728, 0.625, 0.2728, 0.625, 0.375, 0.5286, 0.375, 0.5286, 0.375, 0.5286, 0.375, 0.5286, 0.2728, 0.625, 0.2728, 0.5286, 0.2728, 0.5286, 0.2728, 0.625, 0.2728, 0.625, 0.2728, 0.625, 0.2728, 0.625, 0.2728, 0.625, 0.2728, 0.625, 0.2728, 0.625, 0.2728, 0.625, 0.2728, 0.625, 0.2728, 0.625, 0.2728, 0.5286, 0.2728, 0.5286, 0.2728, 0.625, 0.375, 0.5286, 0.375, 0.5286, 0.375, 0.5286, 0.375, 0.5286, 0.375, 0.5286, 0.375, 0.625, 0.375, 0.625, 0.375, 0.5286, 0.375, 0.625, 0.2728, 0.625, 0.2728, 0.625, 0.375, 0.625, 0.2728, 0.5286, 0.375, 0.5286, 0.375, 0.5286, 0.2728, 0.5286, 0.2728, 0.625, 0.2728, 0.625, 0.2728, 0.625, 0.2728, 0.625, 0.2728, 0.625, 0.2728, 0.5286, 0.2728, 0.5286, 0.2728, 0.625, 0.375, 0.5286, 0.375, 0.5286, 0.375, 0.5286, 0.375, 0.5286, 0.375, 0.5286, 0.375, 0.625, 0.375, 0.625, 0.375, 0.5286, 0.375, 0.625, 0.2728, 0.625, 0.2728, 0.625, 0.375, 0.625, 0.2728, 0.5286, 0.375, 0.5286, 0.375, 0.5286, 0.2728, 0.5286, 0.2728, 0.625, 0.2728, 0.625, 0.2728, 0.625, 0.2728, 0.625, 0.2728, 0.625, 0.2728, 0.5286, 0.2728, 0.5286, 0.2728, 0.625, 0.375, 0.5286, 0.375, 0.5286, 0.375, 0.5286, 0.375, 0.5286, 0.375, 0.5286, 0.375, 0.625, 0.375, 0.625, 0.375, 0.5286, 0.375, 0.625, 0.2728, 0.625, 0.2728, 0.625, 0.375, 0.625, 0.2728, 0.5286, 0.375, 0.5286, 0.375, 0.5286, 0.2728, 0.5286, 0.2728, 0.5286, 0.375, 0.5286, 0.375, 0.625, 0.2728, 0.625, 0.375, 0.5286, 0.2728, 0.5286, 0.2728, 0.5286, 0.375, 0.5286, 0.2728, 0.5286, 0.2728, 0.625, 0.2728, 0.625, 0.2728, 0.5286, 0.2728, 0.625, 0.2728, 0.625, 0.2728, 0.625, 0.2728, 0.625, 0.2728, 0.5286, 0.375, 0.5286, 0.375, 0.5286, 0.2728, 0.5286, 0.375, 0.5286, 0.375, 0.5286, 0.375, 0.5286, 0.375, 0.5286, 0.2728, 0.625, 0.2728, 0.625, 0.2728, 0.625, 0.2728, 0.625, 0.375, 0.625, 0.2728, 0.625, 0.2728, 0.625, 0.375, 0.625, 0.375, 0.625, 0.375, 0.625, 0.375, 0.625, 0.375, 0.625, 0.2728, 0.625, 0.2728, 0.625, 0.2728, 0.625, 0.2728, 0.625, 0.2728, 0.625, 0.375, 0.625, 0.375, 0.625, 0.2728, 0.625, 0.375, 0.625, 0.2728, 0.625, 0.2728, 0.625, 0.375, 0.625, 0.5417, 0.125, 0.625, 0.125, 0.625, 0.25, 0.5417, 0.25, 0.5417, 0.4375, 0.625, 0.4375, 0.625, 0.5, 0.5417, 0.5, 0.5417, 0.625, 0.625, 0.625, 0.625, 0.75, 0.5417, 0.75, 0.5417, 0.9375, 0.625, 0.9375, 0.625, 1.0, 0.5417, 1.0, 0.3125, 0.625, 0.375, 0.625, 0.375, 0.75, 0.3125, 0.75, 0.625, 0.3125, 0.625, 0.25, 0.625, 0.25, 0.625, 0.3125, 0.625, 0.625, 0.625, 0.5, 0.625, 0.5, 0.625, 0.625, 0.625, 1.0, 0.625, 0.9375, 0.625, 0.9375, 0.625, 1.0, 0.625, 0.8125, 0.625, 0.75, 0.625, 0.75, 0.625, 0.8125, 0.125, 0.625, 0.1875, 0.625, 0.1875, 0.75, 0.125, 0.75, 0.3125, 0.625, 0.3125, 0.75, 0.3125, 0.75, 0.3125, 0.625, 0.375, 0.8125, 0.375, 0.875, 0.375, 0.875, 0.375, 0.8125, 0.5417, 0.75, 0.625, 0.75, 0.625, 0.8125, 0.5417, 0.8125, 0.5417, 0.8125, 0.625, 0.8125, 0.625, 0.875, 0.5417, 0.875, 0.5417, 0.875, 0.625, 0.875, 0.625, 0.9375, 0.5417, 0.9375, 0.5417, 0.25, 0.625, 0.25, 0.625, 0.3125, 0.5417, 0.3125, 0.5417, 0.3125, 0.625, 0.3125, 0.625, 0.375, 0.5417, 0.375, 0.5417, 0.375, 0.625, 0.375, 0.625, 0.4375, 0.5417, 0.4375, 0.375, 0.375, 0.4583, 0.375, 0.4583, 0.4375, 0.375, 0.4375, 0.4583, 0.375, 0.5417, 0.375, 0.5417, 0.4375, 0.4583, 0.4375, 0.375, 0.3125, 0.4583, 0.3125, 0.4583, 0.375, 0.375, 0.375, 0.4583, 0.3125, 0.5417, 0.3125, 0.5417, 0.375, 0.4583, 0.375, 0.375, 0.25, 0.4583, 0.25, 0.4583, 0.3125, 0.375, 0.3125, 0.4583, 0.25, 0.5417, 0.25, 0.5417, 0.3125, 0.4583, 0.3125, 0.375, 0.875, 0.4583, 0.875, 0.4583, 0.9375, 0.375, 0.9375, 0.4583, 0.875, 0.5417, 0.875, 0.5417, 0.9375, 0.4583, 0.9375, 0.375, 0.8125, 0.4583, 0.8125, 0.4583, 0.875, 0.375, 0.875, 0.4583, 0.8125, 0.5417, 0.8125, 0.5417, 0.875, 0.4583, 0.875, 0.375, 0.75, 0.4583, 0.75, 0.4583, 0.8125, 0.375, 0.8125, 0.4583, 0.75, 0.5417, 0.75, 0.5417, 0.8125, 0.4583, 0.8125, 0.375, 0.9375, 0.4583, 0.9375, 0.4583, 1.0, 0.375, 1.0, 0.4583, 0.9375, 0.5417, 0.9375, 0.5417, 1.0, 0.4583, 1.0, 0.375, 0.625, 0.4583, 0.625, 0.4583, 0.75, 0.375, 0.75, 0.4583, 0.625, 0.5417, 0.625, 0.5417, 0.75, 0.4583, 0.75, 0.4583, 0.4375, 0.5417, 0.4375, 0.5417, 0.4375, 0.4583, 0.4375, 0.375, 0.4375, 0.4583, 0.4375, 0.4583, 0.4375, 0.375, 0.4375, 0.375, 0.125, 0.4583, 0.125, 0.4583, 0.25, 0.375, 0.25, 0.4583, 0.125, 0.5417, 0.125, 0.5417, 0.25, 0.4583, 0.25, 0.625, 0.8125, 0.625, 0.75, 0.625, 0.75, 0.625, 0.8125, 0.625, 0.125, 0.625, 0.0, 0.625, 0.0, 0.625, 0.125, 0.625, 1.0, 0.625, 0.9375, 0.625, 0.9375, 0.625, 1.0, 0.625, 0.4375, 0.625, 0.375, 0.625, 0.375, 0.625, 0.4375, 0.625, 0.5, 0.625, 0.4375, 0.625, 0.4375, 0.625, 0.5, 0.625, 0.875, 0.625, 0.8125, 0.625, 0.8125, 0.625, 0.875, 0.625, 0.125, 0.625, 0.0, 0.625, 0.0, 0.625, 0.125, 0.625, 0.375, 0.625, 0.3125, 0.625, 0.3125, 0.625, 0.375, 0.625, 0.9375, 0.625, 0.875, 0.625, 0.875, 0.625, 0.9375, 0.625, 0.4375, 0.625, 0.375, 0.625, 0.375, 0.625, 0.4375, 0.625, 1.0, 0.625, 0.9375, 0.625, 0.9375, 0.625, 1.0, 0.625, 0.4375, 0.625, 0.375, 0.625, 0.375, 0.625, 0.4375, 0.625, 0.9375, 0.625, 0.875, 0.625, 0.875, 0.625, 0.9375, 0.625, 0.625, 0.625, 0.5, 0.625, 0.5, 0.625, 0.625, 0.625, 0.3125, 0.625, 0.25, 0.625, 0.25, 0.625, 0.3125, 0.625, 0.5, 0.625, 0.4375, 0.625, 0.4375, 0.625, 0.5, 0.625, 0.875, 0.625, 0.8125, 0.625, 0.8125, 0.625, 0.875, 0.625, 0.375, 0.625, 0.3125, 0.625, 0.3125, 0.625, 0.375, 0.625, 0.625, 0.625, 0.5, 0.625, 0.5, 0.625, 0.625, 0.625, 0.9375, 0.625, 0.875, 0.625, 0.875, 0.625, 0.9375, 0.625, 0.5, 0.6875, 0.5, 0.6875, 0.5, 0.625, 0.5, 0.6875, 0.625, 0.6875, 0.5, 0.6875, 0.5, 0.6875, 0.625, 0.8125, 0.625, 0.8125, 0.5, 0.8125, 0.5, 0.8125, 0.625, 0.75, 0.75, 0.6875, 0.75, 0.6875, 0.75, 0.75, 0.75, 0.625, 0.125, 0.625, 0.0, 0.625, 0.0, 0.625, 0.125, 0.625, 0.8125, 0.625, 0.75, 0.625, 0.75, 0.625, 0.8125, 0.8125, 0.5, 0.875, 0.5, 0.875, 0.5, 0.8125, 0.5, 0.625, 0.5, 0.625, 0.4375, 0.625, 0.4375, 0.625, 0.5, 0.625, 0.875, 0.625, 0.8125, 0.625, 0.8125, 0.625, 0.875, 0.75, 0.5, 0.8125, 0.5, 0.8125, 0.5, 0.75, 0.5, 0.625, 0.5, 0.6875, 0.5, 0.6875, 0.5, 0.625, 0.5, 0.875, 0.5, 0.875, 0.5, 0.8125, 0.5, 0.8125, 0.5, 0.875, 0.5, 0.875, 0.5, 0.875, 0.5, 0.875, 0.5, 0.8125, 0.75, 0.8125, 0.75, 0.0, -1.0, 0.0, -1.0, 0.8125, 0.625, 0.8125, 0.625, 0.8125, 0.75, 0.8125, 0.75, 0.8125, 0.5, 0.875, 0.5, 0.875, 0.5, 0.8125, 0.5, 0.6875, 0.5, 0.6875, 0.5, 0.625, 0.5, 0.625, 0.5, 0.6875, 0.625, 0.6875, 0.625, 0.6875, 0.5, 0.6875, 0.5, 0.625, 0.75, 0.625, 0.75, 0.6875, 0.75, 0.6875, 0.75, 0.625, 0.625, 0.625, 0.625, 0.625, 0.75, 0.625, 0.75, 1.0, 0.6875, 0.75, 0.5, 0.75, 0.5, 1.0, 0.6875, 0.75, 0.5, 0.75, 0.5, 0.6875, 0.5, 0.6875, 0.5, 0.75, 0.625, 0.75, 0.625, 0.75, 0.5, 0.75, 0.5, 0.6875, 0.75, 0.6875, 0.75, 0.75, 0.75, 0.75, 0.75, 0.6875, 0.625, 0.6875, 0.625, 0.6875, 0.75, 0.6875, 0.75, 0.6875, 0.625, 0.6875, 0.5, 0.6875, 0.5, 0.6875, 0.625, 0.8125, 0.5, 0.8125, 0.5, 0.75, 0.5, 0.75, 0.5, 0.8125, 0.625, 0.8125, 0.625, 0.8125, 0.5, 0.8125, 0.5, 0.0, 1.0, 0.0, 1.0, 0.8125, 0.75, 0.8125, 0.75, 0.75, 0.625, 0.75, 0.625, 0.75, 0.75, 0.75, 0.75, 0.875, 0.625, 0.875, 0.75, 0.875, 0.75, 0.875, 0.625, 0.6875, 0.5, 0.75, 0.5, 0.75, 0.5, 0.6875, 0.5, 0.6875, 0.625, 0.6875, 0.75, 0.6875, 0.75, 0.6875, 0.625, 0.75, 0.5, 0.8125, 0.5, 0.8125, 0.5, 0.75, 0.5, 1.0, -1.0, 0.8125, 0.75, 0.8125, 0.75, 1.0, -1.0, 0.75, 0.625, 0.75, 0.75, 0.75, 0.75, 0.75, 0.625, 0.6875, 0.75, 0.625, 0.75, 0.625, 0.75, 0.6875, 0.75, 0.8125, 0.625, 0.8125, 0.75, 0.8125, 0.75, 0.8125, 0.625, 0.8125, 0.625, 0.8125, 0.5, 0.8125, 0.5, 0.8125, 0.625, 0.75, 0.75, 0.6875, 0.75, 0.6875, 0.75, 0.75, 0.75, 0.625, 0.625, 0.625, 0.5, 0.625, 0.5, 0.625, 0.625, 0.8125, 0.75, 0.75, 0.75, 0.75, 0.75, 0.8125, 0.75, 0.8125, 0.75, 0.75, 0.75, 0.75, 0.75, 0.8125, 0.75, 0.6875, 0.75, 0.625, 0.75, 0.625, 0.75, 0.6875, 0.75, 0.8125, 0.625, 0.8125, 0.75, 0.8125, 0.75, 0.8125, 0.625, 0.6875, 0.625, 0.6875, 0.75, 0.6875, 0.75, 0.6875, 0.625, 0.75, 0.5, 0.8125, 0.5, 0.8125, 0.5, 0.75, 0.5, 0.6875, 0.625, 0.6875, 0.75, 0.6875, 0.75, 0.6875, 0.625, 0.8125, 0.625, 0.8125, 0.75, 0.8125, 0.75, 0.8125, 0.625, 0.6875, 0.75, 0.625, 0.75, 0.625, 0.75, 0.6875, 0.75, 0.8125, 0.75, 0.75, 0.75, 0.75, 0.75, 0.8125, 0.75, 0.625, 0.625, 0.625, 0.5, 0.625, 0.5, 0.625, 0.625, 0.8125, 0.5, 0.875, 0.5, 0.875, 0.5, 0.8125, 0.5, 0.75, 0.625, 0.75, 0.5, 0.75, 0.5, 0.75, 0.625, 0.6875, 0.5, 0.75, 0.5, 0.75, 0.5, 0.6875, 0.5, 0.875, 0.625, 0.875, 0.75, 0.875, 0.75, 0.875, 0.625, 0.75, 0.625, 0.75, 0.75, 0.75, 0.75, 0.75, 0.625, 0.875, 0.75, 0.8125, 0.75, 0.8125, 0.75, 0.875, 0.75, 0.75, 0.625, 0.8125, 0.625, 0.8125, 0.75, 0.75, 0.75, 0.6875, 0.625, 0.75, 0.625, 0.75, 0.75, 0.6875, 0.75, 0.625, 0.625, 0.6875, 0.625, 0.6875, 0.75, 0.625, 0.75, 0.8125, 0.625, 0.875, 0.625, 0.875, 0.75, 0.8125, 0.75, 0.625, 0.625, 0.625, 0.5, 0.625, 0.5, 0.625, 0.625, 0.8125, 0.5, 0.875, 0.5, 0.875, 0.5, 0.8125, 0.5, 0.75, 0.625, 0.75, 0.5, 0.75, 0.5, 0.75, 0.625, 0.6875, 0.5, 0.75, 0.5, 0.75, 0.5, 0.6875, 0.5, 0.875, 0.625, 0.875, 0.75, 0.875, 0.75, 0.875, 0.625, 0.75, 0.625, 0.75, 0.75, 0.75, 0.75, 0.75, 0.625, 0.875, 0.75, 0.8125, 0.75, 0.8125, 0.75, 0.875, 0.75, 0.75, 0.75, 0.6875, 0.75, 0.6875, 0.75, 0.75, 0.75, 0.8125, 0.625, 0.8125, 0.5, 0.8125, 0.5, 0.8125, 0.625, 0.6875, 0.625, 0.6875, 0.5, 0.6875, 0.5, 0.6875, 0.625, 0.625, 0.5, 0.6875, 0.5, 0.6875, 0.5, 0.625, 0.5, 0.75, 0.5, 0.8125, 0.5, 0.8125, 0.5, 0.75, 0.5, 0.8125, 0.625, 0.8125, 0.5, 0.8125, 0.5, 0.8125, 0.625, 0.8125, 0.625, 0.8125, 0.5, 0.8125, 0.5, 0.8125, 0.625, 0.875, 0.75, 0.8125, 0.75, 0.8125, 0.75, 0.875, 0.75, 0.875, 0.75, 0.8125, 0.75, 0.8125, 0.75, 0.875, 0.75, 0.875, 0.625, 0.875, 0.75, 0.875, 0.75, 0.875, 0.625, 0.875, 0.625, 0.875, 0.75, 0.875, 0.75, 0.875, 0.625, 0.8125, 0.5, 0.875, 0.5, 0.875, 0.5, 0.8125, 0.5, 0.8125, 0.5, 0.875, 0.5, 0.875, 0.5, 0.8125, 0.5, 0.75, 0.5, 0.8125, 0.5, 0.8125, 0.5, 0.75, 0.5, 0.75, 0.5, 0.8125, 0.5, 0.8125, 0.5, 0.75, 0.5, 0.75, 0.625, 0.75, 0.5, 0.75, 0.5, 0.75, 0.625, 0.75, 0.625, 0.75, 0.5, 0.75, 0.5, 0.75, 0.625, 0.8125, 0.625, 0.8125, 0.75, 0.8125, 0.75, 0.8125, 0.625, 0.8125, 0.625, 0.8125, 0.75, 0.8125, 0.75, 0.8125, 0.625, 0.8125, 0.75, 0.75, 0.75, 0.75, 0.75, 0.8125, 0.75, 0.8125, 0.75, 0.75, 0.75, 0.75, 0.75, 0.8125, 0.75, 0.6875, 0.625, 0.6875, 0.5, 0.6875, 0.5, 0.6875, 0.625, 0.6875, 0.625, 0.6875, 0.5, 0.6875, 0.5, 0.6875, 0.625, 0.75, 0.75, 0.6875, 0.75, 0.6875, 0.75, 0.75, 0.75, 0.75, 0.75, 0.6875, 0.75, 0.6875, 0.75, 0.75, 0.75, 0.75, 0.625, 0.75, 0.75, 0.75, 0.75, 0.75, 0.625, 0.75, 0.625, 0.75, 0.75, 0.75, 0.75, 0.75, 0.625, 0.6875, 0.5, 0.75, 0.5, 0.75, 0.5, 0.6875, 0.5, 0.6875, 0.5, 0.75, 0.5, 0.75, 0.5, 0.6875, 0.5, 0.625, 0.5, 0.6875, 0.5, 0.6875, 0.5, 0.625, 0.5, 0.625, 0.5, 0.6875, 0.5, 0.6875, 0.5, 0.625, 0.5, 0.625, 0.625, 0.625, 0.5, 0.625, 0.5, 0.625, 0.625, 0.625, 0.625, 0.625, 0.5, 0.625, 0.5, 0.625, 0.625, 0.6875, 0.625, 0.6875, 0.75, 0.6875, 0.75, 0.6875, 0.625, 0.6875, 0.625, 0.6875, 0.75, 0.6875, 0.75, 0.6875, 0.625, 0.6875, 0.75, 0.625, 0.75, 0.625, 0.75, 0.6875, 0.75, 0.6875, 0.75, 0.625, 0.75, 0.625, 0.75, 0.6875, 0.75, 0.6875, 0.5, 0.6875, 0.625, 0.6875, 0.625, 0.6875, 0.5, 0.6875, 0.5, 0.6875, 0.625, 0.6875, 0.625, 0.6875, 0.5, 0.625, 0.75, 0.625, 0.625, 0.625, 0.625, 0.625, 0.75, 0.625, 0.75, 0.625, 0.625, 0.625, 0.625, 0.625, 0.75, 0.75, 0.5, 0.75, 0.625, 0.75, 0.625, 0.75, 0.5, 0.75, 0.5, 0.75, 0.625, 0.75, 0.625, 0.75, 0.5, 0.6875, 0.75, 0.6875, 0.625, 0.6875, 0.625, 0.6875, 0.75, 0.6875, 0.75, 0.6875, 0.625, 0.6875, 0.625, 0.6875, 0.75, 0.8125, 0.5, 0.8125, 0.625, 0.8125, 0.625, 0.8125, 0.5, 0.8125, 0.5, 0.8125, 0.625, 0.8125, 0.625, 0.8125, 0.5, 0.75, 0.75, 0.75, 0.625, 0.75, 0.625, 0.75, 0.75, 0.75, 0.75, 0.75, 0.625, 0.75, 0.625, 0.75, 0.75, 0.875, 0.5, 0.875, 0.625, 0.875, 0.625, 0.875, 0.5, 0.875, 0.5, 0.875, 0.625, 0.875, 0.625, 0.875, 0.5, 0.8125, 0.75, 0.8125, 0.625, 0.8125, 0.625, 0.8125, 0.75, 0.8125, 0.75, 0.8125, 0.625, 0.8125, 0.625, 0.8125, 0.75, 0.6875, 0.75, 0.6875, 0.625, 0.6875, 0.625, 0.6875, 0.75, 0.8125, 0.75, 0.8125, 0.625, 0.8125, 0.625, 0.8125, 0.75, 0.75, 0.5, 0.75, 0.625, 0.75, 0.625, 0.75, 0.5, 0.875, 0.5, 0.875, 0.625, 0.875, 0.625, 0.875, 0.5, 0.75, 0.75, 0.75, 0.625, 0.75, 0.625, 0.75, 0.75, 0.625, 0.75, 0.625, 0.625, 0.625, 0.625, 0.625, 0.75, 0.8125, 0.5, 0.875, 0.5, 0.875, 0.625, 0.8125, 0.625, 0.625, 0.5, 0.6875, 0.5, 0.6875, 0.625, 0.625, 0.625, 0.6875, 0.5, 0.75, 0.5, 0.75, 0.625, 0.6875, 0.625, 0.75, 0.5, 0.8125, 0.5, 0.8125, 0.625, 0.75, 0.625, 0.75, 0.5, 0.75, 0.625, 0.75, 0.625, 0.75, 0.5, 0.875, 0.5, 0.875, 0.625, 0.875, 0.625, 0.875, 0.5, 0.75, 0.75, 0.75, 0.625, 0.75, 0.625, 0.75, 0.75, 0.625, 0.75, 0.625, 0.625, 0.625, 0.625, 0.625, 0.75, 0.8125, 0.5, 0.8125, 0.625, 0.8125, 0.625, 0.8125, 0.5, 0.6875, 0.5, 0.6875, 0.625, 0.6875, 0.625, 0.6875, 0.5, 0.6875, 0.5, 0.6875, 0.625, 0.6875, 0.625, 0.6875, 0.5, 0.8125, 0.5, 0.8125, 0.625, 0.8125, 0.625, 0.8125, 0.5, 0.625, 0.75, 0.625, 0.625, 0.625, 0.625, 0.625, 0.75, 0.8125, 0.75, 0.8125, 0.625, 0.8125, 0.625, 0.8125, 0.75, 0.8125, 0.5, 0.8125, 0.625, 0.8125, 0.625, 0.8125, 0.5, 0.75, 0.5, 0.75, 0.625, 0.75, 0.625, 0.75, 0.5, 0.6875, 0.5, 0.6875, 0.625, 0.6875, 0.625, 0.6875, 0.5, 0.875, 0.5, 0.875, 0.625, 0.875, 0.625, 0.875, 0.5, 0.75, 0.5, 0.75, 0.5, 0.625, 0.5, 0.625, 0.5, 0.8125, 0.75, 0.8125, 0.75, 0.8125, 0.625, 0.8125, 0.625, 0.6875, 0.75, 0.6875, 0.625, 0.6875, 0.625, 0.6875, 0.75, 0.6875, 0.5, 0.6875, 0.5, 0.6875, 0.625, 0.6875, 0.625, 0.75, 0.75, 0.75, 0.75, 0.75, 0.625, 0.75, 0.625, 0.75, 0.75, 0.75, 0.625, 0.75, 0.625, 0.75, 0.75, 0.625, 0.5, 0.625, 0.5, 0.625, 0.625, 0.625, 0.625, 0.6875, 0.75, 0.6875, 0.75, 0.6875, 0.625, 0.6875, 0.625, 0.8125, 0.5, 0.8125, 0.5, 0.8125, 0.625, 0.8125, 0.625, 0.875, 0.75, 0.875, 0.75, 0.875, 0.625, 0.875, 0.625, 0.625, 0.25, 0.625, 0.125, 0.625, 0.125, 0.625, 0.25, 0.8125, 0.75, 0.8125, 0.625, 0.8125, 0.625, 0.8125, 0.75, 0.6875, 0.75, 0.6875, 0.625, 0.6875, 0.625, 0.6875, 0.75, 0.625, 0.75, 0.625, 0.625, 0.625, 0.625, 0.625, 0.75, 0.625, 0.75, 0.625, 0.625, 0.625, 0.625, 0.625, 0.75, 0.625, 0.25, 0.625, 0.125, 0.625, 0.125, 0.625, 0.25, 0.625, 0.25, 0.625, 0.125, 0.625, 0.125, 0.625, 0.25, 0.4583, 0.0, 0.5417, 0.0, 0.5417, 0.125, 0.4583, 0.125, 0.375, 0.0, 0.4583, 0.0, 0.4583, 0.125, 0.375, 0.125, 0.5417, 0.625, 0.4583, 0.625, 0.4583, 0.625, 0.5417, 0.625, 0.5417, 0.5, 0.5417, 0.625, 0.5417, 0.625, 0.5417, 0.5, 0.375, 0.375, 0.375, 0.4375, 0.375, 0.4375, 0.375, 0.375, 0.1875, 0.625, 0.1875, 0.5, 0.1875, 0.5, 0.1875, 0.625, 0.125, 0.5, 0.1875, 0.5, 0.1875, 0.625, 0.125, 0.625, 0.625, 0.75, 0.625, 0.625, 0.625, 0.625, 0.625, 0.75, 0.3125, 0.5, 0.375, 0.5, 0.375, 0.625, 0.3125, 0.625, 0.5417, 0.5, 0.625, 0.5, 0.625, 0.625, 0.5417, 0.625, 0.5417, 0.0, 0.625, 0.0, 0.625, 0.125, 0.5417, 0.125, 0.5417, 0.4375, 0.5417, 0.5, 0.5417, 0.5, 0.5417, 0.4375, 0.5417, 0.5, 0.5417, 0.625, 0.5417, 0.625, 0.5417, 0.5, 0.4583, 0.625, 0.375, 0.625, 0.375, 0.625, 0.4583, 0.625, 0.375, 0.5, 0.3125, 0.5, 0.3125, 0.5, 0.375, 0.5, 0.5417, 0.4375, 0.5417, 0.5, 0.5417, 0.5, 0.5417, 0.4375, 0.375, 0.625, 0.375, 0.5, 0.375, 0.5, 0.375, 0.625, 0.4583, 0.625, 0.375, 0.625, 0.375, 0.625, 0.4583, 0.625, 0.375, 0.5, 0.3125, 0.5, 0.3125, 0.5, 0.375, 0.5, 0.375, 0.4375, 0.4583, 0.4375, 0.4583, 0.5, 0.375, 0.5, 0.4583, 0.4375, 0.5417, 0.4375, 0.5417, 0.5, 0.4583, 0.5, 0.4583, 0.5, 0.5417, 0.5, 0.5417, 0.625, 0.4583, 0.625, 0.375, 0.5, 0.4583, 0.5, 0.4583, 0.625, 0.375, 0.625, 0.4583, 0.4375, 0.5417, 0.4375, 0.5417, 0.4375, 0.5417, 0.4375, 0.4583, 0.4375, 0.375, 0.4375, 0.4583, 0.4375, 0.4583, 0.4375, 0.375, 0.4375, 0.375, 0.625, 0.375, 0.5, 0.375, 0.5, 0.375, 0.625, 0.5417, 0.625, 0.4583, 0.625, 0.4583, 0.625, 0.5417, 0.625, 0.5417, 0.625, 0.5417, 0.4375, 0.5417, 0.5, 0.5417, 0.5, 0.5417, 0.4375, 0.5417, 0.5, 0.5417, 0.625, 0.5417, 0.625, 0.5417, 0.5, 0.1875, 0.75, 0.1875, 0.625, 0.1875, 0.625, 0.1875, 0.75, 0.375, 0.3125, 0.375, 0.375, 0.375, 0.375, 0.375, 0.3125, 0.375, 0.875, 0.375, 0.9375, 0.375, 0.9375, 0.375, 0.875, 0.3125, 0.5, 0.3125, 0.625, 0.3125, 0.625, 0.3125, 0.5, 0.1875, 0.75, 0.1875, 0.625, 0.375, 0.5, 0.375, 0.5, 0.1875, 0.625, 0.1875, 0.5, 0.375, 0.5, 0.375, 0.5, 0.375, 0.3125, 0.375, 0.375, 0.375, 0.5286, 0.375, 0.5, 0.375, 0.375, 0.375, 0.4375, 0.375, 0.625, 0.375, 0.5286, 0.3125, 0.5, 0.3125, 0.625, 0.375, 0.625, 0.375, 0.625, 0.3125, 0.625, 0.3125, 0.75, 0.375, 0.625, 0.375, 0.625, 0.375, 0.8125, 0.375, 0.875, 0.375, 0.5286, 0.375, 0.625, 0.375, 0.875, 0.375, 0.9375, 0.375, 0.5, 0.375, 0.5286])
me_cube_001.use_mirror_x = True
me_cube_001.update()
arm_metarig = bpy.data.armatures.new('metarig')  # bones are not reproduced
arm_armature_001 = bpy.data.armatures.new('Armature.001')  # bones are not reproduced

# ---- objects
ob_light = bpy.data.objects.new('Light', light_light)
ob_camera = bpy.data.objects.new('Camera', cam_camera)
ob_cube = bpy.data.objects.new('Cube', me_cube_001)
ob_metarig = bpy.data.objects.new('metarig', arm_metarig)
ob_armature = bpy.data.objects.new('Armature', arm_armature_001)

# ---- transforms, parenting, visibility, modifiers, constraints
ob_light.location = (4.076, 1.005, 5.904)
ob_light.rotation_euler = (0.6503, 0.05522, 1.866)
ob_light.lock_rotations_4d = False
ob_light.empty_display_type = 'ARROWS'
ob_light.color = (0.0, 0.0, 0.0, 0.0)
ob_light.lineart.crease_threshold = 0.0
ob_camera.location = (7.359, -6.926, 4.958)
ob_camera.rotation_euler = (1.109, 0.0, 0.8149)
ob_camera.lock_rotations_4d = False
ob_camera.empty_display_type = 'ARROWS'
ob_camera.color = (0.0, 0.0, 0.0, 0.0)
ob_camera.display_type = 'WIRE'
ob_camera.lineart.crease_threshold = 0.0
ob_cube.parent = ob_armature
ob_cube.location = (0.0, 0.0, 0.5394)
ob_cube.scale = (0.07105, 0.07105, 0.07105)
ob_cube.use_mesh_mirror_x = True
_vg = ob_cube.vertex_groups.new(name='Bone')
_vg = ob_cube.vertex_groups.new(name='Hip')
for _i, _w in zip([37, 38, 39, 40, 45, 46, 47, 48, 49, 50, 51, 52, 116, 124, 127, 128, 129, 130, 142, 144, 146, 165, 166, 167, 168, 169, 170, 171, 172, 173], [0.01392, 0.06154, 0.01542, 0.07036, 0.261, 0.7869, 0.8533, 0.6902, 0.08454, 0.5559, 0.8692, 0.3392, 0.002839, 0.06711, 0.7941, 0.853, 0.2246, 0.8493, 0.05722, 0.6344, 0.3017, 0.1229, 0.2718, 0.8834, 0.8648, 0.8787, 0.4827, 0.5358, 0.8679, 0.06651]): _vg.add([_i], _w, 'REPLACE')
_vg = ob_cube.vertex_groups.new(name='Spine 1')
for _i, _w in zip([21, 24, 33, 34, 35, 36, 37, 38, 39, 40, 41, 42, 43, 44, 45, 46, 47, 48, 52, 53, 54, 55, 56, 114, 116, 117, 122, 123, 124, 125, 126, 127, 128, 131, 132, 142, 143, 144, 146], [0.05742, 0.04245, 0.2475, 0.01834, 0.07996, 0.2946, 0.931, 0.8301, 0.8316, 0.8559, 0.2654, 0.1231, 0.2541, 0.09356, 0.08952, 0.07, 0.08129, 0.0911, 0.005279, 0.137, 0.03937, 0.008675, 0.1627, 0.04513, 0.9365, 0.03605, 0.2558, 0.3723, 0.8585, 0.2431, 0.1238, 0.06195, 0.07912, 0.1517, 0.1248, 0.8325, 0.2468, 0.09166, 0.01079]): _vg.add([_i], _w, 'REPLACE')
_vg = ob_cube.vertex_groups.new(name='spine 2')
for _i, _w in zip([21, 22, 23, 24, 29, 30, 31, 32, 33, 34, 35, 36, 38, 39, 40, 41, 42, 43, 44, 53, 54, 55, 56, 114, 117, 120, 121, 122, 123, 124, 125, 126, 131, 132, 142, 143], [0.5998, 0.05914, 0.0385, 0.2718, 0.1009, 0.01264, 0.01979, 0.1526, 0.5437, 0.06107, 0.1393, 0.5075, 0.06315, 0.01039, 0.05098, 0.582, 0.1236, 0.6114, 0.8043, 0.5095, 0.1358, 0.08251, 0.6239, 0.6092, 0.2108, 0.0835, 0.1003, 0.4111, 0.4186, 0.05135, 0.6396, 0.7677, 0.6284, 0.4869, 0.05478, 0.5637]): _vg.add([_i], _w, 'REPLACE')
_vg = ob_cube.vertex_groups.new(name='shoulder.L')
for _i, _w in zip([7, 17, 18, 19, 20, 21, 22, 23, 24, 26, 27, 28, 29, 30, 31, 32, 33, 34, 35, 36, 39, 41, 42, 43, 44, 53, 54, 55, 56, 57, 58, 59, 60, 61, 62, 63, 64, 65, 66, 67, 68, 69, 70, 71, 72, 73, 74, 76, 78, 79, 81, 82, 83, 84, 85, 88, 113, 114, 115, 117, 118, 120, 121, 122, 123, 125, 126, 131, 132, 133, 137, 138, 139, 140, 141, 143, 147, 148, 149, 150, 151, 152, 153, 154, 155, 156], [0.01981, 0.1079, 0.5135, 0.4754, 0.01038, 0.2993, 0.9234, 0.9387, 0.6511, 0.1557, 0.1252, 0.06321, 0.7759, 0.9597, 0.9411, 0.66, 0.1912, 0.6362, 0.7768, 0.1766, 0.01175, 0.1324, 0.3716, 0.06576, 0.04801, 0.339, 0.8159, 0.8361, 0.1914, 1.0, 1.0, 0.5, 1.0, 1.0, 1.0, 0.9917, 0.9744, 0.761, 0.7398, 0.9122, 0.956, 0.9921, 0.9732, 0.8231, 0.7107, 0.9071, 0.9619, 1.0, 0.5, 1.0, 0.09232, 0.8355, 0.05772, 0.5522, 0.8037, 0.000785, 0.1214, 0.3176, 0.03638, 0.7231, 0.06358, 0.8423, 0.823, 0.322, 0.1848, 0.09193, 0.0515, 0.2, 0.3766, 0.007662, 0.5013, 0.9665, 0.1396, 0.9688, 1.0, 0.08871, 1.0, 1.0, 0.9883, 0.6949, 0.9881, 0.642, 1.0, 0.5, 0.7775, 0.4627]): _vg.add([_i], _w, 'REPLACE')
_vg = ob_cube.vertex_groups.new(name='upperarm.L')
for _i, _w in zip([34, 39, 42, 43, 44, 55, 59, 64, 65, 66, 67, 68, 70, 71, 72, 73, 74, 75, 77, 78, 80, 81, 82, 83, 84, 85, 86, 87, 88, 89, 90, 91, 92, 93, 94, 95, 96, 97, 98, 99, 100, 101, 102, 104, 126, 143, 150, 152, 154, 155, 156, 157, 158, 159, 160, 161, 162], [0.2676, 0.01047, 0.3704, 0.04097, 0.04769, 0.05058, 0.5, 0.001261, 0.239, 0.2602, 0.08782, 0.03809, 0.003659, 0.1769, 0.2893, 0.09293, 0.02627, 1.0, 1.0, 0.5, 1.0, 0.9077, 0.1645, 0.9423, 0.4478, 0.1963, 0.9752, 1.018, 0.9746, 1.001, 0.9876, 0.986, 1.005, 0.8144, 0.9487, 0.8339, 0.9434, 0.9488, 0.8344, 0.0186, 0.01221, 0.01594, 0.01585, 0.02677, 0.05133, 0.07746, 0.3051, 0.358, 0.5, 0.2225, 0.5373, 0.9886, 1.0, 0.912, 0.9182, 0.02275, 0.02628]): _vg.add([_i], _w, 'REPLACE')
_vg = ob_cube.vertex_groups.new(name='forearm.L')
for _i, _w in zip([93, 94, 95, 96, 97, 98, 99, 100, 101, 102, 103, 104, 159, 160, 161, 162, 214, 216, 218, 220, 222, 223, 224, 228, 229, 230, 234, 237, 380, 382, 384, 385, 388, 466, 467, 468, 469, 470, 471, 472, 473], [0.1855, 0.05125, 0.1659, 0.05653, 0.0511, 0.1654, 0.965, 0.968, 0.966, 0.9648, 0.9742, 0.961, 0.08795, 0.08166, 0.9634, 0.9607, 0.2018, 0.1818, 0.1051, 0.09076, 0.1814, 0.04391, 0.2782, 0.3377, 0.02731, 0.2207, 0.005895, 0.01098, 0.1834, 0.00142, 0.3178, 0.2003, 0.01342, 0.9512, 0.9323, 0.6459, 0.9088, 0.9801, 0.9626, 0.8208, 0.958]): _vg.add([_i], _w, 'REPLACE')
_vg = ob_cube.vertex_groups.new(name='hand.L')
for _i, _w in zip([214, 215, 216, 217, 218, 219, 220, 221, 222, 223, 224, 225, 226, 227, 228, 229, 230, 231, 232, 233, 234, 235, 236, 237, 238, 240, 241, 242, 243, 244, 245, 246, 247, 248, 249, 250, 251, 252, 253, 380, 381, 382, 383, 384, 385, 386, 387, 388, 389, 449, 450, 452, 454, 466, 467, 468, 469, 471, 472, 473], [0.7436, 0.1262, 0.7619, 0.1334, 0.7041, 0.1967, 0.5227, 0.1575, 0.748, 0.9454, 0.7052, 0.07372, 0.1356, 0.1304, 0.6498, 0.9549, 0.7098, 0.1354, 0.1416, 0.07566, 0.737, 0.2482, 0.2516, 0.7327, 0.55, 0.6144, 0.2436, 0.8337, 0.8808, 0.8055, 0.9606, 0.3765, 0.835, 0.3701, 0.8228, 0.7891, 0.957, 0.8499, 0.9223, 0.7626, 0.1184, 0.1948, 0.1317, 0.6662, 0.7444, 0.09385, 0.5378, 0.7285, 0.2365, 0.06774, 0.01046, 0.1442, 0.002319, 0.03985, 0.06685, 0.353, 0.08987, 0.0183, 0.1779, 0.02722]): _vg.add([_i], _w, 'REPLACE')
_vg = ob_cube.vertex_groups.new(name='Finger.L')
for _i, _w in zip([219, 221, 226, 227, 231, 232, 238, 240, 242, 252, 256, 257, 258, 262, 266, 267, 268, 272, 276, 277, 278, 282, 288, 289, 290, 291, 292, 295, 304, 305, 306, 307, 309, 320, 321, 322, 323, 325, 372, 375, 376, 378, 379, 383, 387, 391, 393, 395, 396, 401, 402, 404, 409, 410, 417, 418, 443, 445], [0.7458, 0.7721, 0.1025, 0.7553, 0.7571, 0.1081, 0.1573, 0.2117, 0.09748, 0.06506, 1.0, 1.0, 1.0, 1.0, 1.0, 1.0, 1.0, 1.0, 1.0, 1.0, 1.0, 1.0, 1.0, 1.0, 1.0, 1.0, 1.0, 1.0, 0.9307, 1.024, 0.9556, 0.9941, 0.08407, 0.9271, 1.016, 0.9521, 0.9903, 0.007456, 0.1276, 0.1276, 0.8939, 0.9022, 0.02825, 0.8107, 0.09967, 1.0, 1.0, 1.0, 1.0, 1.0, 1.0, 1.0, 0.9567, 1.001, 0.9507, 0.999, 0.9425, 0.07209]): _vg.add([_i], _w, 'REPLACE')
_vg = ob_cube.vertex_groups.new(name='Finger.L.001')
for _i, _w in zip([304, 306, 320, 322, 336, 337, 338, 339, 372, 373, 374, 375, 376, 377, 378, 379, 409, 417, 425, 426, 443, 444, 445, 446], [0.06902, 0.03851, 0.07259, 0.04562, 0.2557, 0.238, 0.3038, 0.3625, 0.8708, 0.9627, 0.9252, 0.8689, 0.1055, 0.9613, 0.09663, 0.9085, 0.03642, 0.04827, 0.1184, 0.2772, 0.05659, 0.9429, 0.9259, 0.952]): _vg.add([_i], _w, 'REPLACE')
_vg = ob_cube.vertex_groups.new(name='Finger.L.002')
for _i, _w in zip([336, 337, 338, 339, 373, 374, 379, 425, 426, 444, 446], [0.7436, 0.7554, 0.6932, 0.631, 0.0136, 0.07535, 0.05235, 0.8804, 0.7172, 0.0237, 0.04307]): _vg.add([_i], _w, 'REPLACE')
_vg = ob_cube.vertex_groups.new(name='Finger.L.003')
for _i, _w in zip([225, 226, 227, 231, 232, 233, 244, 246, 250, 261, 263, 271, 273, 281, 283, 293, 294, 296, 299, 308, 309, 310, 311, 324, 325, 326, 327, 364, 365, 366, 367, 368, 369, 370, 371, 397, 403, 406, 411, 412, 419, 420, 439, 441], [0.07201, 0.6424, 0.08474, 0.08509, 0.6298, 0.06859, 0.05817, 0.000916, 0.06453, 1.0, 1.0, 1.0, 1.0, 1.0, 1.0, 1.0, 1.0, 1.0, 1.0, 0.9976, 0.91, 0.9975, 0.9942, 0.9944, 0.9652, 0.9972, 0.994, 0.9718, 0.02569, 0.01503, 0.9115, 0.9739, 0.008041, 0.9662, 0.0007512, 1.0, 1.0, 1.0, 0.9978, 0.9873, 0.9977, 0.9878, 0.9533, 0.9798]): _vg.add([_i], _w, 'REPLACE')
_vg = ob_cube.vertex_groups.new(name='Finger.L.005')
for _i, _w in zip([340, 341, 342, 343, 364, 365, 366, 367, 368, 369, 370, 371, 427, 428, 439, 440, 442], [0.2312, 0.2084, 0.2405, 0.3047, 0.002998, 0.9052, 0.9224, 0.08286, 0.0005464, 0.9462, 0.01531, 0.9545, 0.08862, 0.2245, 0.0383, 0.95, 0.9448]): _vg.add([_i], _w, 'REPLACE')
_vg = ob_cube.vertex_groups.new(name='Finger.L.004')
for _i, _w in zip([340, 341, 342, 343, 365, 366, 427, 428, 440, 442], [0.7599, 0.7855, 0.7529, 0.687, 0.0569, 0.04006, 0.9091, 0.7693, 0.01521, 0.01617]): _vg.add([_i], _w, 'REPLACE')
_vg = ob_cube.vertex_groups.new(name='Finger.L.006')
for _i, _w in zip([312, 313, 314, 315, 328, 329, 330, 331, 356, 357, 358, 359, 360, 361, 362, 363, 413, 414, 421, 422, 435, 436, 437, 438], [0.9981, 0.9966, 0.998, 0.9963, 0.9978, 0.9964, 0.9978, 0.9962, 0.9665, 0.03415, 0.0619, 0.965, 0.9614, 0.004726, 0.9618, 0.05083, 0.9987, 0.9972, 0.9986, 0.9969, 0.9661, 0.002163, 0.9697, 0.02825]): _vg.add([_i], _w, 'REPLACE')
_vg = ob_cube.vertex_groups.new(name='Finger.L.008')
for _i, _w in zip([344, 345, 346, 347, 356, 357, 358, 359, 360, 361, 362, 363, 429, 430, 435, 436, 437, 438], [0.2653, 0.2644, 0.3083, 0.4099, 0.0146, 0.9274, 0.8584, 0.01457, 0.02561, 0.9547, 0.02163, 0.8875, 0.1364, 0.3208, 0.01485, 0.935, 0.007118, 0.9097]): _vg.add([_i], _w, 'REPLACE')
_vg = ob_cube.vertex_groups.new(name='Finger.L.007')
for _i, _w in zip([344, 345, 346, 347, 357, 358, 363, 429, 430, 436, 438], [0.7175, 0.7231, 0.6789, 0.5752, 0.01102, 0.07965, 0.06171, 0.8578, 0.6664, 0.02776, 0.0512]): _vg.add([_i], _w, 'REPLACE')
_vg = ob_cube.vertex_groups.new(name='Finger.L.009')
for _i, _w in zip([214, 215, 216, 217, 225, 226, 232, 233, 234, 235, 236, 237, 244, 246, 247, 248, 249, 250, 251, 254, 255, 259, 260, 264, 265, 269, 270, 274, 275, 279, 280, 284, 285, 286, 287, 297, 298, 300, 301, 302, 303, 316, 317, 318, 319, 332, 333, 334, 335, 348, 349, 350, 351, 352, 353, 354, 355, 380, 381, 388, 389, 390, 392, 394, 398, 399, 400, 405, 407, 408, 415, 416, 431, 432, 433, 434], [0.05071, 0.8551, 0.05252, 0.8435, 0.8405, 0.1159, 0.1187, 0.8422, 0.2264, 0.7311, 0.7289, 0.2285, 0.1047, 0.5846, 0.1455, 0.5932, 0.1444, 0.1118, 0.00488, 1.0, 1.0, 1.0, 1.0, 1.0, 1.0, 1.0, 1.0, 1.0, 1.0, 1.0, 1.0, 1.0, 1.0, 1.0, 1.0, 1.0, 1.0, 0.9909, 0.9729, 1.016, 0.9499, 0.9885, 0.9697, 1.008, 0.9422, 0.03101, 0.004435, 0.05482, 0.001415, 0.9254, 0.12, 0.08809, 0.7337, 0.9185, 0.2102, 0.5345, 0.03288, 0.05048, 0.8672, 0.2318, 0.745, 1.0, 1.0, 1.0, 1.0, 1.0, 1.0, 1.0, 0.9978, 0.9665, 0.9961, 0.9585, 0.36, 0.04053, 0.9399, 0.1084]): _vg.add([_i], _w, 'REPLACE')
_vg = ob_cube.vertex_groups.new(name='Finger.L.011')
for _i, _w in zip([303, 319, 332, 333, 334, 335, 348, 349, 350, 351, 352, 353, 354, 355, 408, 416, 423, 424, 431, 432, 433, 434], [0.04271, 0.05352, 0.2178, 0.09152, 0.2531, 0.2818, 0.05832, 0.6891, 0.1781, 0.2011, 0.07008, 0.6114, 0.4337, 0.8269, 0.009683, 0.02398, 0.1193, 0.06802, 0.5837, 0.271, 0.04828, 0.7512]): _vg.add([_i], _w, 'REPLACE')
_vg = ob_cube.vertex_groups.new(name='Finger.L.010')
for _i, _w in zip([332, 333, 334, 335, 349, 350, 351, 353, 354, 355, 423, 424, 431, 432, 434], [0.7417, 0.8813, 0.6921, 0.6925, 0.1909, 0.7338, 0.06523, 0.1785, 0.01366, 0.1317, 0.8577, 0.9217, 0.0563, 0.6837, 0.1404]): _vg.add([_i], _w, 'REPLACE')
_vg = ob_cube.vertex_groups.new(name='Finger.L.012')
for _i, _w in zip([218, 219, 220, 222, 230, 238, 240, 241, 242, 243, 382, 383, 385, 386, 387, 447, 448, 449, 450, 451, 452, 453, 454, 456, 457], [0.1926, 0.009756, 0.401, 0.1232, 0.0773, 0.1023, 0.1282, 0.724, 0.007681, 0.1025, 0.7747, 0.0005319, 0.08248, 0.874, 0.2471, 0.8761, 0.9334, 0.6968, 0.1135, 0.06506, 0.04718, 0.4947, 0.1981, 0.05299, 0.009039]): _vg.add([_i], _w, 'REPLACE')
_vg = ob_cube.vertex_groups.new(name='Finger.L.014')
for _i, _w in zip([221, 238, 240, 252, 253, 387, 447, 448, 449, 450, 451, 452, 453, 454, 456, 463, 464, 465], [0.01469, 0.1603, 0.01454, 0.05005, 0.04923, 0.09953, 0.07592, 0.05568, 0.2138, 0.826, 0.765, 0.6681, 0.4817, 0.7421, 0.003939, 0.1379, 0.1007, 0.04115]): _vg.add([_i], _w, 'REPLACE')
_vg = ob_cube.vertex_groups.new(name='Finger.L.013')
for _i, _w in zip([239, 447, 450, 451, 452, 455, 456, 457, 458, 459, 460, 461, 462, 463, 464, 465], [1.007, 0.005388, 0.01499, 0.1951, 0.1207, 0.9752, 0.9189, 0.948, 0.9905, 1.054, 1.054, 0.9852, 0.9968, 0.8519, 0.8711, 0.9517]): _vg.add([_i], _w, 'REPLACE')
_vg = ob_cube.vertex_groups.new(name='neck')
for _i, _w in zip([0, 2, 4, 6, 7, 9, 10, 13, 15, 17, 18, 19, 20, 25, 26, 27, 28, 106, 107, 110, 113, 115, 118, 119, 133, 136, 137, 139], [0.1573, 0.1386, 0.1773, 0.02284, 0.1947, 0.03165, 0.368, 0.6858, 0.02715, 0.7493, 0.3745, 0.3937, 0.9118, 0.8577, 0.6195, 0.6188, 0.708, 0.3363, 0.1623, 0.7557, 0.7422, 0.9164, 0.7049, 0.8978, 0.1505, 0.02402, 0.3689, 0.6149]): _vg.add([_i], _w, 'REPLACE')
_vg = ob_cube.vertex_groups.new(name='head')
for _i, _w in zip([0, 1, 2, 3, 4, 5, 6, 7, 8, 9, 10, 11, 12, 13, 14, 15, 16, 17, 18, 19, 20, 25, 26, 27, 28, 105, 106, 107, 108, 109, 110, 111, 112, 113, 115, 118, 119, 133, 134, 135, 136, 137, 139, 164], [0.8331, 0.9862, 0.8367, 0.9883, 0.8015, 0.9936, 0.9571, 0.7704, 0.9917, 0.9566, 0.6235, 0.9925, 0.999, 0.3016, 0.9907, 0.9552, 0.9786, 0.1427, 0.1121, 0.1309, 0.05799, 0.1226, 0.2248, 0.256, 0.2288, 0.9932, 0.6557, 0.8173, 0.9923, 0.9987, 0.2327, 0.9774, 0.9731, 0.1364, 0.0308, 0.2315, 0.07854, 0.8207, 0.9897, 0.9956, 0.9564, 0.1298, 0.2454, 0.9954]): _vg.add([_i], _w, 'REPLACE')
_vg = ob_cube.vertex_groups.new(name='shoulder.R')
for _i, _w in zip([21, 24, 29, 32, 120, 121], [0.02888, 0.008425, 0.1043, 0.1727, 0.05805, 0.06774]): _vg.add([_i], _w, 'REPLACE')
_vg = ob_cube.vertex_groups.new(name='upperarm.R')
_vg = ob_cube.vertex_groups.new(name='forearm.R')
_vg = ob_cube.vertex_groups.new(name='hand.R')
_vg = ob_cube.vertex_groups.new(name='Finger.R')
_vg = ob_cube.vertex_groups.new(name='Finger.R.001')
_vg = ob_cube.vertex_groups.new(name='Finger.R.002')
_vg = ob_cube.vertex_groups.new(name='Finger.R.003')
_vg = ob_cube.vertex_groups.new(name='Finger.R.005')
_vg = ob_cube.vertex_groups.new(name='Finger.R.004')
_vg = ob_cube.vertex_groups.new(name='Finger.R.006')
_vg = ob_cube.vertex_groups.new(name='Finger.R.008')
_vg = ob_cube.vertex_groups.new(name='Finger.R.007')
_vg = ob_cube.vertex_groups.new(name='Finger.R.009')
_vg = ob_cube.vertex_groups.new(name='Finger.R.011')
_vg = ob_cube.vertex_groups.new(name='Finger.R.010')
_vg = ob_cube.vertex_groups.new(name='Finger.R.012')
_vg = ob_cube.vertex_groups.new(name='Finger.R.014')
_vg = ob_cube.vertex_groups.new(name='Finger.R.013')
_vg = ob_cube.vertex_groups.new(name='thigh.L')
for _i, _w in zip([39, 45, 46, 47, 48, 49, 50, 51, 52, 127, 128, 129, 130, 142, 144, 145, 146, 165, 166, 167, 168, 169, 170, 171, 172, 173, 174, 175, 176, 177, 183, 184, 185, 186, 187, 188, 189, 192, 193], [0.03866, 0.6405, 0.1403, 0.0589, 0.2099, 0.8905, 0.4207, 0.1038, 0.6305, 0.1413, 0.06142, 0.7539, 0.1257, 0.005264, 0.2649, 0.9845, 0.6649, 0.8709, 0.7203, 0.112, 0.127, 0.1129, 0.5032, 0.4493, 0.127, 0.9287, 0.9986, 1.002, 1.006, 0.9899, 0.9963, 1.005, 0.9882, 0.9104, 0.9522, 0.9488, 0.0001388, 0.0679, 0.01334]): _vg.add([_i], _w, 'REPLACE')
_vg = ob_cube.vertex_groups.new(name='knee.L')
for _i, _w in zip([186, 187, 188, 189, 190, 191, 192, 193, 194, 195, 196, 197, 198, 199, 200], [0.08795, 0.04048, 0.04215, 0.9565, 0.9549, 0.9139, 0.9025, 0.9083, 0.9444, 0.04158, 0.03054, 0.05235, 0.07992, 0.06922, 0.0312]): _vg.add([_i], _w, 'REPLACE')
_vg = ob_cube.vertex_groups.new(name='shin.L')
for _i, _w in zip([163, 178, 179, 180, 181, 182, 190, 191, 192, 193, 194, 195, 196, 197, 198, 199, 200, 202, 203, 204, 205, 206, 207, 209, 210], [0.9378, 0.9382, 0.9539, 0.9571, 0.9571, 0.9472, 0.0002885, 0.07489, 0.009071, 0.05991, 0.0295, 0.9522, 0.958, 0.9451, 0.9192, 0.9264, 0.9569, 0.1405, 0.1258, 0.4585, 0.5071, 0.5181, 0.5303, 0.06792, 0.06705]): _vg.add([_i], _w, 'REPLACE')
_vg = ob_cube.vertex_groups.new(name='foot.L')
for _i, _w in zip([163, 178, 179, 180, 181, 182, 201, 202, 203, 204, 205, 206, 207, 208, 209, 210, 211, 212, 213], [0.06132, 0.06085, 0.04095, 0.03312, 0.03262, 0.04972, 0.9808, 0.8593, 0.8741, 0.5414, 0.4927, 0.4817, 0.4692, 0.9922, 0.932, 0.9329, 1.0, 0.9877, 0.9761]): _vg.add([_i], _w, 'REPLACE')
_vg = ob_cube.vertex_groups.new(name='thigh.R')
_vg = ob_cube.vertex_groups.new(name='knee.R')
_vg = ob_cube.vertex_groups.new(name='shin.R')
_vg = ob_cube.vertex_groups.new(name='foot.R')
_m = ob_cube.modifiers.new('Mirror', 'MIRROR')
_m.use_clip = True
_m = ob_cube.modifiers.new('Armature', 'ARMATURE')
_m.object = ob_armature
ob_metarig.location = (0.0, 0.0, 0.0)
ob_armature.location = (0.0, 0.0, 0.0)

# ---- collection membership
col_collection.objects.link(ob_light)
col_collection.objects.link(ob_camera)
col_collection.objects.link(ob_cube)
col_collection.objects.link(ob_metarig)
col_collection.objects.link(ob_armature)

# ---- scene / render settings (as saved in the file)
scene.camera = ob_camera
scene.frame_start = 1; scene.frame_end = 20; scene.frame_set(1)
scene.render.engine = 'BLENDER_EEVEE_NEXT'
bpy.context.view_layer.update()
